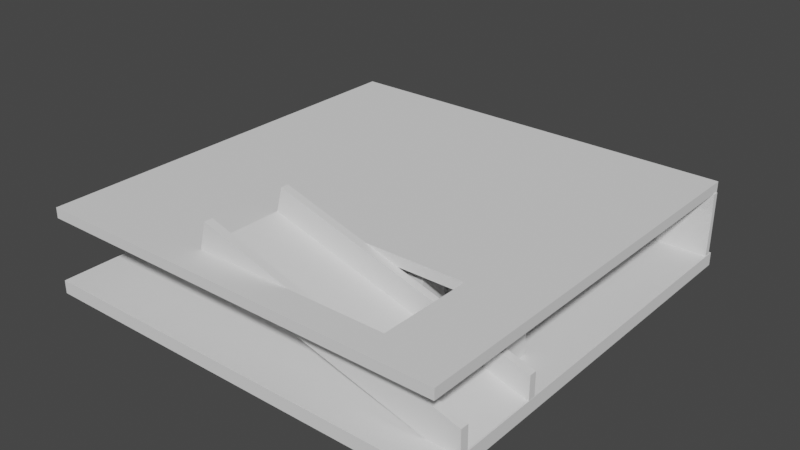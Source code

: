 # Source: Level1.blend  (saved by Blender 3.0.42; exported with 4.5.12 LTS)
import bpy
from mathutils import Matrix  # noqa: F401  (used for matrix-valued properties, if any)

bpy.ops.wm.read_factory_settings(use_empty=True)
scene = bpy.context.scene
scene.name = 'Scene'

# ---- collections
col_room = bpy.data.collections.new('Room'); scene.collection.children.link(col_room)

# ---- materials (node trees are filled in below, after node groups)
mat_material = bpy.data.materials.new('Material')
mat_material.alpha_threshold = 0.0
mat_material.use_transparent_shadow = False
mat_material.line_color = (0.0, 0.0, 0.0, 1.0)
mat_material_002 = bpy.data.materials.new('Material.002')
mat_material_002.alpha_threshold = 0.0
mat_material_002.use_transparent_shadow = False
mat_material_002.line_color = (0.0, 0.0, 0.0, 1.0)
mat_material_004 = bpy.data.materials.new('Material.004')
mat_material_004.alpha_threshold = 0.0
mat_material_004.use_transparent_shadow = False
mat_material_004.line_color = (0.0, 0.0, 0.0, 1.0)
mat_material_005 = bpy.data.materials.new('Material.005')
mat_material_005.alpha_threshold = 0.0
mat_material_005.use_transparent_shadow = False
mat_material_005.line_color = (0.0, 0.0, 0.0, 1.0)
mat_material_006 = bpy.data.materials.new('Material.006')
mat_material_006.alpha_threshold = 0.0
mat_material_006.use_transparent_shadow = False
mat_material_006.line_color = (0.0, 0.0, 0.0, 1.0)
mat_material_007 = bpy.data.materials.new('Material.007')
mat_material_007.alpha_threshold = 0.0
mat_material_007.use_transparent_shadow = False
mat_material_007.line_color = (0.0, 0.0, 0.0, 1.0)

# ---- material node trees
mat_material.use_nodes = True; mat_material.node_tree.nodes.clear()
_N = mat_material.node_tree.nodes; _L = mat_material.node_tree.links
n0 = _N.new('ShaderNodeOutputMaterial'); n0.name = 'Material Output'; n0.location = (300, 300)
n1 = _N.new('ShaderNodeBsdfPrincipled'); n1.name = 'Principled BSDF'; n1.location = (10, 300)
n1.distribution = 'GGX'
n1.subsurface_method = 'BURLEY'
n1.inputs[2].default_value = 0.4
n1.inputs[3].default_value = 1.45
n1.inputs[27].default_value = (0.0, 0.0, 0.0, 1.0)
n1.inputs[28].default_value = 1.0
_L.new(n1.outputs[0], n0.inputs[0])
n0.is_active_output = True
mat_material_002.use_nodes = True; mat_material_002.node_tree.nodes.clear()
_N = mat_material_002.node_tree.nodes; _L = mat_material_002.node_tree.links
n0 = _N.new('ShaderNodeOutputMaterial'); n0.name = 'Material Output'; n0.location = (300, 300)
n1 = _N.new('ShaderNodeBsdfPrincipled'); n1.name = 'Principled BSDF'; n1.location = (10, 300)
n1.distribution = 'GGX'
n1.subsurface_method = 'BURLEY'
n1.inputs[2].default_value = 0.4
n1.inputs[3].default_value = 1.45
n1.inputs[27].default_value = (0.0, 0.0, 0.0, 1.0)
n1.inputs[28].default_value = 1.0
_L.new(n1.outputs[0], n0.inputs[0])
n0.is_active_output = True
mat_material_004.use_nodes = True; mat_material_004.node_tree.nodes.clear()
_N = mat_material_004.node_tree.nodes; _L = mat_material_004.node_tree.links
n0 = _N.new('ShaderNodeOutputMaterial'); n0.name = 'Material Output'; n0.location = (300, 300)
n1 = _N.new('ShaderNodeBsdfPrincipled'); n1.name = 'Principled BSDF'; n1.location = (10, 300)
n1.distribution = 'GGX'
n1.subsurface_method = 'BURLEY'
n1.inputs[2].default_value = 0.4
n1.inputs[3].default_value = 1.45
n1.inputs[27].default_value = (0.0, 0.0, 0.0, 1.0)
n1.inputs[28].default_value = 1.0
_L.new(n1.outputs[0], n0.inputs[0])
n0.is_active_output = True
mat_material_005.use_nodes = True; mat_material_005.node_tree.nodes.clear()
_N = mat_material_005.node_tree.nodes; _L = mat_material_005.node_tree.links
n0 = _N.new('ShaderNodeOutputMaterial'); n0.name = 'Material Output'; n0.location = (300, 300)
n1 = _N.new('ShaderNodeBsdfPrincipled'); n1.name = 'Principled BSDF'; n1.location = (10, 300)
n1.distribution = 'GGX'
n1.subsurface_method = 'BURLEY'
n1.inputs[2].default_value = 0.4
n1.inputs[3].default_value = 1.45
n1.inputs[27].default_value = (0.0, 0.0, 0.0, 1.0)
n1.inputs[28].default_value = 1.0
_L.new(n1.outputs[0], n0.inputs[0])
n0.is_active_output = True
mat_material_006.use_nodes = True; mat_material_006.node_tree.nodes.clear()
_N = mat_material_006.node_tree.nodes; _L = mat_material_006.node_tree.links
n0 = _N.new('ShaderNodeOutputMaterial'); n0.name = 'Material Output'; n0.location = (300, 300)
n1 = _N.new('ShaderNodeBsdfPrincipled'); n1.name = 'Principled BSDF'; n1.location = (10, 300)
n1.distribution = 'GGX'
n1.subsurface_method = 'BURLEY'
n1.inputs[2].default_value = 0.4
n1.inputs[3].default_value = 1.45
n1.inputs[27].default_value = (0.0, 0.0, 0.0, 1.0)
n1.inputs[28].default_value = 1.0
_L.new(n1.outputs[0], n0.inputs[0])
n0.is_active_output = True
mat_material_007.use_nodes = True; mat_material_007.node_tree.nodes.clear()
_N = mat_material_007.node_tree.nodes; _L = mat_material_007.node_tree.links
n0 = _N.new('ShaderNodeOutputMaterial'); n0.name = 'Material Output'; n0.location = (300, 300)
n1 = _N.new('ShaderNodeBsdfPrincipled'); n1.name = 'Principled BSDF'; n1.location = (10, 300)
n1.distribution = 'GGX'
n1.subsurface_method = 'BURLEY'
n1.inputs[2].default_value = 0.4
n1.inputs[3].default_value = 1.45
n1.inputs[27].default_value = (0.0, 0.0, 0.0, 1.0)
n1.inputs[28].default_value = 1.0
_L.new(n1.outputs[0], n0.inputs[0])
n0.is_active_output = True

# ---- world
world_world = bpy.data.worlds.new('World'); scene.world = world_world
world_world.use_nodes = True; world_world.node_tree.nodes.clear()
_N = world_world.node_tree.nodes; _L = world_world.node_tree.links
n0 = _N.new('ShaderNodeOutputWorld'); n0.name = 'World Output'; n0.location = (300, 300)
n1 = _N.new('ShaderNodeBackground'); n1.name = 'Background'; n1.location = (10, 300)
n1.inputs[0].default_value = (0.05088, 0.05088, 0.05088, 1.0)
_L.new(n1.outputs[0], n0.inputs[0])
n0.is_active_output = True
world_world.color = (0.05088, 0.05088, 0.05088)
world_world.use_sun_shadow = False
world_world.sun_shadow_jitter_overblur = 0.0

# ---- meshes
me_cube_009 = bpy.data.meshes.new('Cube.009')
me_cube_009.from_pydata([(-40.94, 12.09, -0.3304), (-41.06, 12.09, 11.31), (-40.94, 14.47, -0.3304), (-41.06, 14.47, 11.31), (43.17, 12.09, -7.17), (41.29, 12.09, 2.535), (43.17, 14.47, -7.171), (41.28, 14.47, 2.535), (-41.66, 12.09, 3.474), (-41.66, 14.47, 3.474), (42.67, 14.47, -4.638), (42.68, 12.09, -4.637), (-40.94, -14.34, -0.3304), (43.19, -14.34, -7.166), (-41.66, -14.34, 3.474), (42.7, -14.34, -4.633), (42.7, -11.75, -4.633), (43.19, -11.75, -7.166), (-41.66, -11.75, 3.474), (-40.94, -11.75, -0.3304), (-41.04, -14.34, 11.6), (41.26, -14.34, 2.81), (41.26, -11.75, 2.81), (-41.04, -11.75, 11.6)], [], [(8, 1, 3, 9), (9, 3, 7, 10), (10, 7, 5, 11), (11, 5, 1, 8), (2, 6, 4, 0), (7, 3, 1, 5), (17, 16, 15, 13), (6, 10, 11, 4), (2, 9, 10, 6), (0, 8, 9, 2), (13, 15, 14, 12), (18, 14, 20, 23), (18, 19, 12, 14), (19, 17, 13, 12), (0, 4, 17, 19), (8, 0, 19, 18), (11, 8, 18, 16), (4, 11, 16, 17), (22, 23, 20, 21), (15, 16, 22, 21), (14, 15, 21, 20), (16, 18, 23, 22)])
_uv = me_cube_009.uv_layers.new(name='UVMap')
_uv.uv.foreach_set('vector', [0.919, 0.02187, 0.8478, 0.02187, 0.8478, 0.0, 0.919, 0.0, 0.6641, 0.7836, 0.592, 0.784, 0.611, 0.02443, 0.6756, 0.006374, 0.9148, 0.5287, 0.8477, 0.5287, 0.8477, 0.5068, 0.9148, 0.5068, 0.8452, 0.7788, 0.7809, 0.7598, 0.7731, 0.0, 0.8452, 0.001423, 0.0, 0.7744, 0.0, 0.0002365, 0.02187, 0.0002174, 0.02187, 0.7744, 1.0, 1.907e-05, 1.0, 0.7598, 0.9781, 0.7598, 0.9781, 0.0, 0.9385, 0.2881, 0.9148, 0.2881, 0.9148, 0.2643, 0.9385, 0.2643, 0.9385, 0.5287, 0.9148, 0.5287, 0.9148, 0.5068, 0.9385, 0.5068, 0.6984, 0.7742, 0.6641, 0.7836, 0.6756, 0.006374, 0.6984, 0.0, 0.9544, 0.02187, 0.919, 0.02187, 0.919, 0.0, 0.9544, 0.0, 0.592, 0.7842, 0.5692, 0.7779, 0.5578, 0.0003796, 0.592, 0.009804, 0.919, 0.2406, 0.919, 0.2643, 0.8452, 0.2643, 0.8452, 0.2406, 0.919, 0.2406, 0.9544, 0.2406, 0.9544, 0.2643, 0.919, 0.2643, 0.2406, 0.7744, 0.2406, 2.289e-05, 0.2643, 0.0, 0.2643, 0.7744, 0.02187, 0.7744, 0.02187, 0.0002174, 0.2406, 2.289e-05, 0.2406, 0.7744, 0.919, 0.02187, 0.9544, 0.02187, 0.9544, 0.2406, 0.919, 0.2406, 0.2643, 0.7773, 0.2643, 0.0, 0.483, 0.0, 0.483, 0.7775, 0.9385, 0.5068, 0.9148, 0.5068, 0.9148, 0.2881, 0.9385, 0.2881, 0.9544, 0.7594, 0.9544, 0.0, 0.9781, 0.0, 0.9781, 0.7594, 0.9148, 0.2643, 0.9148, 0.2881, 0.8452, 0.2881, 0.8452, 0.2643, 0.5578, 0.0003796, 0.5692, 0.7779, 0.5022, 0.7591, 0.483, 0.0, 0.7731, 0.0, 0.7731, 0.7775, 0.6984, 0.779, 0.7064, 0.01971])
me_cube_009.use_remesh_fix_poles = True
me_cube_009.use_remesh_preserve_attributes = False
me_cube_009.update()
me_cube_013 = bpy.data.meshes.new('Cube.013')
me_cube_013.from_pydata([(-0.9555, -1.055, -1.009), (-1.017, -1.055, 0.9908), (-0.9555, 0.9453, -1.009), (-1.017, 0.9453, 0.9908), (0.9825, -1.055, -1.009), (0.9825, -1.055, 0.9908), (0.9825, 0.9453, -1.009), (0.9825, 0.9453, 0.9908), (-0.9865, -0.6179, 0.4277), (-0.9865, 0.9453, 0.4277), (0.9825, 0.9453, 0.4277), (0.9825, -0.6179, 0.4277)], [], [(8, 1, 3, 9), (9, 3, 7, 10), (10, 7, 5, 11), (11, 5, 1, 8), (2, 6, 4, 0), (7, 3, 1, 5), (4, 11, 8, 0), (6, 10, 11, 4), (2, 9, 10, 6), (0, 8, 9, 2)])
_uv = me_cube_013.uv_layers.new(name='UVMap')
_uv.uv.foreach_set('vector', [0.2632, 0.242, 0.3368, 0.3369, 0.0, 0.3369, 0.0, 0.242, 0.2419, 0.3421, 0.3368, 0.3369, 0.3368, 0.6737, 0.2419, 0.6737, 0.6736, 0.2419, 0.6736, 0.3368, 0.3368, 0.3368, 0.4103, 0.2419, 1.0, 0.6736, 0.9264, 0.6736, 0.9264, 0.3368, 1.0, 0.342, 0.6736, 0.0, 0.9999, 0.0, 0.9999, 0.3368, 0.6736, 0.3368, 0.3368, 0.3368, 0.6736, 0.3368, 0.6736, 0.6736, 0.3368, 0.6736, 0.9264, 0.6683, 0.6736, 0.6683, 0.6736, 0.3368, 0.9264, 0.342, 0.6736, 2.98e-08, 0.6736, 0.2419, 0.4103, 0.2419, 0.3368, 0.0, 1.49e-08, 0.3474, 0.2419, 0.3421, 0.2419, 0.6737, 0.0, 0.6737, 0.3368, 2.98e-08, 0.2632, 0.242, 0.0, 0.242, 0.0, 0.0])
me_cube_013.use_remesh_fix_poles = True
me_cube_013.use_remesh_preserve_attributes = False
me_cube_013.update()
me_cube_014 = bpy.data.meshes.new('Cube.014')
me_cube_014.from_pydata([(-0.971, -1.004, -0.9872), (-0.971, -1.004, 1.013), (-0.971, 0.9963, -0.9872), (-0.971, 0.9963, 1.013), (1.029, -1.004, -0.9872), (0.905, -1.004, 1.013), (1.029, 0.9963, -0.9872), (0.905, 0.9963, 1.013), (-0.971, -0.5668, -0.2056), (-0.971, 0.5595, 0.4933), (0.967, 0.5595, 0.4933), (0.967, -0.5668, -0.2056)], [], [(8, 1, 3, 9), (9, 3, 7, 10), (10, 7, 5, 11), (11, 5, 1, 8), (2, 6, 4, 0), (7, 3, 1, 5), (4, 11, 8, 0), (6, 10, 11, 4), (2, 9, 10, 6), (0, 8, 9, 2)])
_uv = me_cube_014.uv_layers.new(name='UVMap')
_uv.uv.foreach_set('vector', [0.6, 0.4684, 0.6736, 0.6736, 0.3368, 0.6736, 0.4103, 0.5861, 0.4103, 1.0, 0.3368, 1.0, 0.3368, 0.6841, 0.4103, 0.6736, 0.2633, 0.2495, 0.3368, 0.3375, 0.0, 0.3375, 0.07353, 0.132, 0.09907, 0.3479, 0.3171, 0.3583, 0.3171, 0.6743, 0.09907, 0.6743, 0.3368, 0.0, 0.6736, 0.0, 0.6736, 0.3368, 0.3368, 0.3368, 0.6736, 0.0, 0.9895, 0.0, 0.9895, 0.3368, 0.6736, 0.3368, 0.0, 0.3375, 0.09907, 0.3479, 0.09907, 0.6743, 0.0, 0.6743, 0.3368, 5.202e-06, 0.2633, 0.2495, 0.07353, 0.132, 0.0, 0.0, 0.9335, 0.6736, 0.6736, 0.6736, 0.6736, 0.3473, 0.9335, 0.3368, 0.6736, 0.3368, 0.6, 0.4684, 0.4103, 0.5861, 0.3368, 0.3368])
me_cube_014.use_remesh_fix_poles = True
me_cube_014.use_remesh_preserve_attributes = False
me_cube_014.update()
me_cube_048 = bpy.data.meshes.new('Cube.048')
me_cube_048.from_pydata([(2.982, 3.902, 14.57), (2.982, 3.902, -14.57), (2.982, -3.902, 14.57), (2.982, -3.902, -14.57), (-2.982, 3.902, 14.57), (-2.982, 3.902, -14.57), (-2.982, -3.902, 14.57), (-2.982, -3.902, -14.57)], [], [(3, 2, 6, 7), (5, 4, 0, 1), (0, 4, 6, 2), (5, 1, 3, 7), (7, 6, 4, 5), (1, 0, 2, 3)])
_uv = me_cube_048.uv_layers.new(name='UVMap')
_uv.uv.foreach_set('vector', [0.375, 0.0, 0.625, 0.0, 0.625, 0.25, 0.375, 0.25, 0.375, 0.25, 0.625, 0.25, 0.625, 0.5, 0.375, 0.5, 0.375, 0.5, 0.625, 0.5, 0.625, 0.75, 0.375, 0.75, 0.375, 0.75, 0.625, 0.75, 0.625, 1.0, 0.375, 1.0, 0.125, 0.5, 0.375, 0.5, 0.375, 0.75, 0.125, 0.75, 0.625, 0.5, 0.875, 0.5, 0.875, 0.75, 0.625, 0.75])
me_cube_048.materials.append(mat_material)
me_cube_048.use_remesh_preserve_volume = False
me_cube_048.use_remesh_preserve_attributes = False
me_cube_048.use_mirror_vertex_groups = False
me_cube_048.update()
me_cube_050 = bpy.data.meshes.new('Cube.050')
me_cube_050.from_pydata([(1.005, 1.0, -1.044), (1.005, 1.0, 1.049), (1.005, -1.0, -1.047), (1.005, -1.0, 1.046), (-1.005, 1.0, -1.044), (-1.005, 1.0, 1.049), (-1.005, -1.0, -1.047), (-1.005, -1.0, 1.046), (-1.005, -0.01781, 1.046), (1.005, -0.01781, -1.047), (-1.005, -0.01781, -1.047), (1.005, -0.01781, 1.046), (-7.164e-09, -1.0, -1.047), (-7.164e-09, -1.0, 1.046), (-7.164e-09, 1.0, -1.044), (-7.164e-09, 1.0, 1.049), (-7.164e-09, -0.01781, -1.047), (-7.164e-09, -0.01781, 1.046)], [], [(8, 5, 4, 10), (15, 1, 0, 14), (17, 13, 3, 11), (13, 7, 6, 12), (11, 3, 2, 9), (16, 12, 6, 10), (14, 16, 10, 4), (1, 11, 9, 0), (15, 17, 11, 1), (7, 8, 10, 6), (5, 8, 17, 15), (0, 9, 16, 14), (9, 2, 12, 16), (3, 13, 12, 2), (8, 7, 13, 17), (5, 15, 14, 4)])
_uv = me_cube_050.uv_layers.new(name='UVMap')
_uv.uv.foreach_set('vector', [0.4957, 0.3483, 0.6648, 0.3477, 0.6648, 0.6954, 0.4957, 0.696, 0.1669, 0.3477, 0.0, 0.3477, 0.0, 0.0, 0.1669, 0.0, 0.8368, 0.1669, 1.0, 0.1669, 1.0, 0.3338, 0.8368, 0.3338, 0.5007, 0.3477, 0.3338, 0.3477, 0.3338, 0.0, 0.5007, 0.0, 0.1632, 0.6954, 0.0, 0.6954, 5.96e-08, 0.3477, 0.1632, 0.3477, 0.834, 0.5146, 0.9972, 0.5146, 0.9972, 0.6815, 0.834, 0.6815, 0.6648, 0.5146, 0.834, 0.5146, 0.834, 0.6815, 0.6648, 0.6815, 0.3324, 0.696, 0.1632, 0.6954, 0.1632, 0.3477, 0.3324, 0.3483, 0.6676, 0.1669, 0.8368, 0.1669, 0.8368, 0.3338, 0.6676, 0.3338, 0.3324, 0.3483, 0.4957, 0.3483, 0.4957, 0.696, 0.3324, 0.696, 0.6676, 0.0, 0.8368, 0.0, 0.8368, 0.1669, 0.6676, 0.1669, 0.6648, 0.3477, 0.834, 0.3477, 0.834, 0.5146, 0.6648, 0.5146, 0.834, 0.3477, 0.9972, 0.3477, 0.9972, 0.5146, 0.834, 0.5146, 0.6676, 0.3477, 0.5007, 0.3477, 0.5007, 0.0, 0.6676, 0.0, 0.8368, 0.0, 1.0, 0.0, 1.0, 0.1669, 0.8368, 0.1669, 0.3338, 0.3477, 0.1669, 0.3477, 0.1669, 0.0, 0.3338, 0.0])
me_cube_050.use_remesh_fix_poles = True
me_cube_050.use_remesh_preserve_attributes = False
me_cube_050.update()
me_cube_006 = bpy.data.meshes.new('Cube.006')
me_cube_006.from_pydata([(4.581, 5.997, 15.02), (4.581, 5.997, -15.02), (4.581, -5.997, 15.02), (4.581, -5.997, -15.02), (-4.581, 5.997, 15.02), (-4.581, 5.997, -15.02), (-4.581, -5.997, 15.02), (-4.581, -5.997, -15.02)], [], [(0, 4, 6, 2), (3, 2, 6, 7), (7, 6, 4, 5), (5, 1, 3, 7), (1, 0, 2, 3), (5, 4, 0, 1)])
_uv = me_cube_006.uv_layers.new(name='UVMap')
_uv.uv.foreach_set('vector', [0.2165, 0.7101, 0.4331, 0.7101, 0.4331, 0.9936, 0.2165, 0.9936, 0.7835, 0.0, 0.7835, 0.7102, 0.5669, 0.7102, 0.5669, 0.0, 0.2835, 0.0, 0.2835, 0.7102, 0.0, 0.7102, 0.0, 0.0, 0.0, 0.7101, 0.2165, 0.7101, 0.2165, 0.9936, 0.0, 0.9936, 0.5669, 0.0, 0.5669, 0.7102, 0.2835, 0.7102, 0.2835, 0.0, 1.0, 0.0, 1.0, 0.7102, 0.7835, 0.7102, 0.7835, 0.0])
me_cube_006.materials.append(mat_material_002)
me_cube_006.use_remesh_preserve_volume = False
me_cube_006.use_remesh_preserve_attributes = False
me_cube_006.use_mirror_vertex_groups = False
me_cube_006.update()
me_cube_005 = bpy.data.meshes.new('Cube.005')
me_cube_005.from_pydata([(4.581, 5.997, 15.02), (4.581, 5.997, -15.02), (4.581, -5.997, 15.02), (4.581, -5.997, -15.02), (-4.581, 5.997, 15.02), (-4.581, 5.997, -15.02), (-4.581, -5.997, 15.02), (-4.581, -5.997, -15.02)], [], [(0, 4, 6, 2), (3, 2, 6, 7), (7, 6, 4, 5), (5, 1, 3, 7), (1, 0, 2, 3), (5, 4, 0, 1)])
_uv = me_cube_005.uv_layers.new(name='UVMap')
_uv.uv.foreach_set('vector', [0.2165, 0.7101, 0.4331, 0.7101, 0.4331, 0.9936, 0.2165, 0.9936, 0.7835, 0.0, 0.7835, 0.7102, 0.5669, 0.7102, 0.5669, 0.0, 0.2835, 0.0, 0.2835, 0.7102, 0.0, 0.7102, 0.0, 0.0, 0.0, 0.7101, 0.2165, 0.7101, 0.2165, 0.9936, 0.0, 0.9936, 0.5669, 0.0, 0.5669, 0.7102, 0.2835, 0.7102, 0.2835, 0.0, 1.0, 0.0, 1.0, 0.7102, 0.7835, 0.7102, 0.7835, 0.0])
me_cube_005.materials.append(mat_material_002)
me_cube_005.use_remesh_preserve_volume = False
me_cube_005.use_remesh_preserve_attributes = False
me_cube_005.use_mirror_vertex_groups = False
me_cube_005.update()
me_cube_004 = bpy.data.meshes.new('Cube.004')
me_cube_004.from_pydata([], [], [])
_uv = me_cube_004.uv_layers.new(name='UVMap')
_uv.uv.foreach_set('vector', [])
me_cube_004.use_remesh_fix_poles = True
me_cube_004.use_remesh_preserve_attributes = False
me_cube_004.use_mirror_x = True
me_cube_004.update()
me_cube = bpy.data.meshes.new('Cube')
me_cube.from_pydata([(-5.004, -1.0, -0.09951), (-5.004, -1.0, 0.2005), (-5.004, 0.9996, -0.09951), (-5.004, 0.9996, 0.2005), (4.996, -1.0, -0.09951), (4.996, -1.0, 0.2005), (4.996, 0.9996, -0.09951), (4.996, 0.9996, 0.2005), (-4.504, 0.9996, -0.09951), (-4.504, 0.9996, 0.2005), (-4.504, -1.0, -0.09951), (-4.504, -1.0, 0.2005), (4.521, 0.9996, 0.2005), (4.521, -1.0, -0.09951), (4.521, 0.9996, -0.09951), (4.521, -1.0, 0.2005), (-4.848, -0.3967, 0.07397), (-4.848, -0.3967, -0.726), (-4.848, -0.9267, 0.07397), (-4.848, -0.9267, -0.726), (-4.996, -0.3967, 0.07324), (-4.996, -0.3967, -0.7268), (-4.996, -0.9267, 0.07324), (-4.996, -0.9267, -0.7268), (-4.848, 0.3235, 0.07467), (-4.848, 0.3235, -0.7253), (-4.848, -0.3291, 0.07467), (-4.848, -0.3291, -0.7253), (-4.996, 0.3235, 0.07394), (-4.996, 0.3235, -0.7261), (-4.996, -0.3291, 0.07394), (-4.996, -0.3291, -0.7261), (-4.848, 0.9372, 0.07467), (-4.848, 0.9372, -0.7253), (-4.848, 0.4072, 0.07467), (-4.848, 0.4072, -0.7253), (-4.996, 0.9372, 0.07394), (-4.996, 0.9372, -0.7261), (-4.996, 0.4072, 0.07394), (-4.996, 0.4072, -0.7261), (4.985, -0.3967, -0.7251), (4.985, -0.3967, 0.07494), (4.985, -0.9267, 0.07494), (4.985, -0.9267, -0.7251), (4.837, -0.3967, 0.07421), (4.837, -0.3967, -0.7258), (4.837, -0.9267, 0.07421), (4.837, -0.9267, -0.7258), (4.985, 0.3235, 0.07565), (4.985, 0.3235, -0.7244), (4.985, -0.3291, 0.07565), (4.985, -0.3291, -0.7244), (4.837, 0.3235, 0.07491), (4.837, 0.3235, -0.7251), (4.837, -0.3291, 0.07491), (4.837, -0.3291, -0.7251), (4.985, 0.9372, 0.07565), (4.985, 0.9372, -0.7244), (4.985, 0.4072, 0.07565), (4.985, 0.4072, -0.7244), (4.837, 0.9372, 0.07491), (4.837, 0.9372, -0.7251), (4.837, 0.4072, 0.07491), (4.837, 0.4072, -0.7251)], [], [(0, 1, 3, 2), (14, 12, 7, 6), (6, 7, 5, 4), (10, 11, 1, 0), (29, 25, 27, 31), (9, 3, 1, 11), (12, 9, 11, 15), (21, 17, 19, 23), (13, 15, 11, 10), (2, 3, 9, 8), (4, 5, 15, 13), (7, 12, 15, 5), (8, 14, 13, 10), (8, 9, 12, 14), (27, 26, 30, 31), (25, 24, 26, 27), (24, 28, 30, 26), (16, 20, 22, 18), (19, 18, 22, 23), (17, 16, 18, 19), (23, 22, 20, 21), (21, 20, 16, 17), (31, 30, 28, 29), (29, 28, 24, 25), (37, 33, 35, 39), (35, 34, 38, 39), (33, 32, 34, 35), (32, 36, 38, 34), (39, 38, 36, 37), (37, 36, 32, 33), (61, 60, 56, 57), (63, 62, 60, 61), (56, 60, 62, 58), (57, 56, 58, 59), (59, 58, 62, 63), (61, 57, 59, 63), (53, 52, 48, 49), (55, 54, 52, 53), (45, 44, 41, 40), (47, 46, 44, 45), (40, 41, 42, 43), (43, 42, 46, 47), (41, 44, 46, 42), (48, 52, 54, 50), (49, 48, 50, 51), (51, 50, 54, 55), (45, 40, 43, 47), (53, 49, 51, 55)])
_uv = me_cube.uv_layers.new(name='UVMap')
_uv.uv.foreach_set('vector', [0.375, 0.0, 0.625, 0.0, 0.625, 0.25, 0.375, 0.25, 0.375, 0.4881, 0.625, 0.4881, 0.625, 0.5, 0.375, 0.5, 0.375, 0.5, 0.625, 0.5, 0.625, 0.75, 0.375, 0.75, 0.375, 0.9875, 0.625, 0.9875, 0.625, 1.0, 0.375, 1.0, 0.375, 0.0, 0.625, 0.0, 0.625, 0.25, 0.375, 0.25, 0.8625, 0.5, 0.875, 0.5, 0.875, 0.75, 0.8625, 0.75, 0.6369, 0.5, 0.8625, 0.5, 0.8625, 0.75, 0.6369, 0.75, 0.375, 0.0, 0.625, 0.0, 0.625, 0.25, 0.375, 0.25, 0.375, 0.7619, 0.625, 0.7619, 0.625, 0.9875, 0.375, 0.9875, 0.375, 0.25, 0.625, 0.25, 0.625, 0.2625, 0.375, 0.2625, 0.375, 0.75, 0.625, 0.75, 0.625, 0.7619, 0.375, 0.7619, 0.625, 0.5, 0.6369, 0.5, 0.6369, 0.75, 0.625, 0.75, 0.1375, 0.5, 0.3631, 0.5, 0.3631, 0.75, 0.1375, 0.75, 0.375, 0.2625, 0.625, 0.2625, 0.625, 0.4881, 0.375, 0.4881, 0.375, 0.5, 0.625, 0.5, 0.625, 0.75, 0.375, 0.75, 0.375, 0.75, 0.625, 0.75, 0.625, 1.0, 0.375, 1.0, 0.375, 0.25, 0.625, 0.25, 0.625, 0.5, 0.375, 0.5, 0.375, 0.25, 0.625, 0.25, 0.625, 0.5, 0.375, 0.5, 0.375, 0.5, 0.625, 0.5, 0.625, 0.75, 0.375, 0.75, 0.375, 0.75, 0.625, 0.75, 0.625, 1.0, 0.375, 1.0, 0.125, 0.5, 0.375, 0.5, 0.375, 0.75, 0.125, 0.75, 0.625, 0.5, 0.875, 0.5, 0.875, 0.75, 0.625, 0.75, 0.125, 0.5, 0.375, 0.5, 0.375, 0.75, 0.125, 0.75, 0.625, 0.5, 0.875, 0.5, 0.875, 0.75, 0.625, 0.75, 0.375, 0.0, 0.625, 0.0, 0.625, 0.25, 0.375, 0.25, 0.375, 0.5, 0.625, 0.5, 0.625, 0.75, 0.375, 0.75, 0.375, 0.75, 0.625, 0.75, 0.625, 1.0, 0.375, 1.0, 0.375, 0.25, 0.625, 0.25, 0.625, 0.5, 0.375, 0.5, 0.125, 0.5, 0.375, 0.5, 0.375, 0.75, 0.125, 0.75, 0.625, 0.5, 0.875, 0.5, 0.875, 0.75, 0.625, 0.75, 0.625, 0.5, 0.875, 0.5, 0.875, 0.75, 0.625, 0.75, 0.125, 0.5, 0.375, 0.5, 0.375, 0.75, 0.125, 0.75, 0.375, 0.25, 0.625, 0.25, 0.625, 0.5, 0.375, 0.5, 0.375, 0.75, 0.625, 0.75, 0.625, 1.0, 0.375, 1.0, 0.375, 0.5, 0.625, 0.5, 0.625, 0.75, 0.375, 0.75, 0.375, 0.0, 0.625, 0.0, 0.625, 0.25, 0.375, 0.25, 0.625, 0.5, 0.875, 0.5, 0.875, 0.75, 0.625, 0.75, 0.125, 0.5, 0.375, 0.5, 0.375, 0.75, 0.125, 0.75, 0.625, 0.5, 0.875, 0.5, 0.875, 0.75, 0.625, 0.75, 0.125, 0.5, 0.375, 0.5, 0.375, 0.75, 0.125, 0.75, 0.375, 0.75, 0.625, 0.75, 0.625, 1.0, 0.375, 1.0, 0.375, 0.5, 0.625, 0.5, 0.625, 0.75, 0.375, 0.75, 0.375, 0.25, 0.625, 0.25, 0.625, 0.5, 0.375, 0.5, 0.375, 0.25, 0.625, 0.25, 0.625, 0.5, 0.375, 0.5, 0.375, 0.75, 0.625, 0.75, 0.625, 1.0, 0.375, 1.0, 0.375, 0.5, 0.625, 0.5, 0.625, 0.75, 0.375, 0.75, 0.375, 0.0, 0.625, 0.0, 0.625, 0.25, 0.375, 0.25, 0.375, 0.0, 0.625, 0.0, 0.625, 0.25, 0.375, 0.25])
me_cube.use_remesh_fix_poles = True
me_cube.use_remesh_preserve_attributes = False
me_cube.update()
me_cube_033 = bpy.data.meshes.new('Cube.033')
me_cube_033.from_pydata([(2.982, 3.902, 14.57), (2.982, 3.902, -14.57), (2.982, -3.902, 14.57), (2.982, -3.902, -14.57), (-2.982, 3.902, 14.57), (-2.982, 3.902, -14.57), (-2.982, -3.902, 14.57), (-2.982, -3.902, -14.57)], [], [(3, 2, 6, 7), (5, 4, 0, 1), (0, 4, 6, 2), (5, 1, 3, 7), (7, 6, 4, 5), (1, 0, 2, 3)])
_uv = me_cube_033.uv_layers.new(name='UVMap')
_uv.uv.foreach_set('vector', [0.375, 0.0, 0.625, 0.0, 0.625, 0.25, 0.375, 0.25, 0.375, 0.25, 0.625, 0.25, 0.625, 0.5, 0.375, 0.5, 0.375, 0.5, 0.625, 0.5, 0.625, 0.75, 0.375, 0.75, 0.375, 0.75, 0.625, 0.75, 0.625, 1.0, 0.375, 1.0, 0.125, 0.5, 0.375, 0.5, 0.375, 0.75, 0.125, 0.75, 0.625, 0.5, 0.875, 0.5, 0.875, 0.75, 0.625, 0.75])
me_cube_033.materials.append(mat_material_004)
me_cube_033.use_remesh_preserve_volume = False
me_cube_033.use_remesh_preserve_attributes = False
me_cube_033.use_mirror_vertex_groups = False
me_cube_033.update()
me_cube_034 = bpy.data.meshes.new('Cube.034')
me_cube_034.from_pydata([(2.982, 3.902, 14.57), (2.982, 3.902, -14.57), (2.982, -3.902, 14.57), (2.982, -3.902, -14.57), (-2.982, 3.902, 14.57), (-2.982, 3.902, -14.57), (-2.982, -3.902, 14.57), (-2.982, -3.902, -14.57)], [], [(3, 2, 6, 7), (5, 4, 0, 1), (0, 4, 6, 2), (5, 1, 3, 7), (7, 6, 4, 5), (1, 0, 2, 3)])
_uv = me_cube_034.uv_layers.new(name='UVMap')
_uv.uv.foreach_set('vector', [0.375, 0.0, 0.625, 0.0, 0.625, 0.25, 0.375, 0.25, 0.375, 0.25, 0.625, 0.25, 0.625, 0.5, 0.375, 0.5, 0.375, 0.5, 0.625, 0.5, 0.625, 0.75, 0.375, 0.75, 0.375, 0.75, 0.625, 0.75, 0.625, 1.0, 0.375, 1.0, 0.125, 0.5, 0.375, 0.5, 0.375, 0.75, 0.125, 0.75, 0.625, 0.5, 0.875, 0.5, 0.875, 0.75, 0.625, 0.75])
me_cube_034.materials.append(mat_material_005)
me_cube_034.use_remesh_preserve_volume = False
me_cube_034.use_remesh_preserve_attributes = False
me_cube_034.use_mirror_vertex_groups = False
me_cube_034.update()
me_cube_035 = bpy.data.meshes.new('Cube.035')
me_cube_035.from_pydata([(2.982, 3.902, 14.57), (2.982, 3.902, -14.57), (2.982, -3.902, 14.57), (2.982, -3.902, -14.57), (-2.982, 3.902, 14.57), (-2.982, 3.902, -14.57), (-2.982, -3.902, 14.57), (-2.982, -3.902, -14.57)], [], [(3, 2, 6, 7), (5, 4, 0, 1), (0, 4, 6, 2), (5, 1, 3, 7), (7, 6, 4, 5), (1, 0, 2, 3)])
_uv = me_cube_035.uv_layers.new(name='UVMap')
_uv.uv.foreach_set('vector', [0.375, 0.0, 0.625, 0.0, 0.625, 0.25, 0.375, 0.25, 0.375, 0.25, 0.625, 0.25, 0.625, 0.5, 0.375, 0.5, 0.375, 0.5, 0.625, 0.5, 0.625, 0.75, 0.375, 0.75, 0.375, 0.75, 0.625, 0.75, 0.625, 1.0, 0.375, 1.0, 0.125, 0.5, 0.375, 0.5, 0.375, 0.75, 0.125, 0.75, 0.625, 0.5, 0.875, 0.5, 0.875, 0.75, 0.625, 0.75])
me_cube_035.materials.append(mat_material_006)
me_cube_035.use_remesh_preserve_volume = False
me_cube_035.use_remesh_preserve_attributes = False
me_cube_035.use_mirror_vertex_groups = False
me_cube_035.update()
me_cube_036 = bpy.data.meshes.new('Cube.036')
me_cube_036.from_pydata([(2.982, 3.902, 14.57), (2.982, 3.902, -14.57), (2.982, -3.902, 14.57), (2.982, -3.902, -14.57), (-2.982, 3.902, 14.57), (-2.982, 3.902, -14.57), (-2.982, -3.902, 14.57), (-2.982, -3.902, -14.57)], [], [(3, 2, 6, 7), (5, 4, 0, 1), (0, 4, 6, 2), (5, 1, 3, 7), (7, 6, 4, 5), (1, 0, 2, 3)])
_uv = me_cube_036.uv_layers.new(name='UVMap')
_uv.uv.foreach_set('vector', [0.375, 0.0, 0.625, 0.0, 0.625, 0.25, 0.375, 0.25, 0.375, 0.25, 0.625, 0.25, 0.625, 0.5, 0.375, 0.5, 0.375, 0.5, 0.625, 0.5, 0.625, 0.75, 0.375, 0.75, 0.375, 0.75, 0.625, 0.75, 0.625, 1.0, 0.375, 1.0, 0.125, 0.5, 0.375, 0.5, 0.375, 0.75, 0.125, 0.75, 0.625, 0.5, 0.875, 0.5, 0.875, 0.75, 0.625, 0.75])
me_cube_036.materials.append(mat_material_007)
me_cube_036.use_remesh_preserve_volume = False
me_cube_036.use_remesh_preserve_attributes = False
me_cube_036.use_mirror_vertex_groups = False
me_cube_036.update()
me_cube_037 = bpy.data.meshes.new('Cube.037')
me_cube_037.from_pydata([(4.868, 0.2176, -1.501e-06), (-4.868, 0.2176, -1.501e-06), (4.868, 0.2133, 0.04376), (-4.868, 0.2133, 0.04376), (4.868, 0.2006, 0.08583), (-4.868, 0.2006, 0.08583), (4.868, 0.1798, 0.1246), (-4.868, 0.1798, 0.1246), (4.868, 0.1519, 0.1586), (-4.868, 0.1519, 0.1586), (4.868, 0.1179, 0.1865), (-4.868, 0.1179, 0.1865), (4.868, 0.07917, 0.2072), (-4.868, 0.07917, 0.2072), (4.868, 0.03709, 0.22), (-4.868, 0.03709, 0.22), (4.868, -0.006666, 0.2243), (-4.868, -0.006666, 0.2243), (4.868, -0.05042, 0.22), (-4.868, -0.05042, 0.22), (4.868, -0.0925, 0.2072), (-4.868, -0.0925, 0.2072), (4.868, -0.1313, 0.1865), (-4.868, -0.1313, 0.1865), (4.868, -0.1653, 0.1586), (-4.868, -0.1653, 0.1586), (4.868, -0.1932, 0.1246), (-4.868, -0.1932, 0.1246), (4.868, -0.2139, 0.08583), (-4.868, -0.2139, 0.08583), (4.868, -0.2266, 0.04376), (-4.868, -0.2266, 0.04376), (4.868, -0.231, -1.501e-06), (-4.868, -0.231, -1.501e-06), (4.868, -0.2266, -0.04376), (-4.868, -0.2266, -0.04376), (4.868, -0.2139, -0.08583), (-4.868, -0.2139, -0.08583), (4.868, -0.1932, -0.1246), (-4.868, -0.1932, -0.1246), (4.868, -0.1653, -0.1586), (-4.868, -0.1653, -0.1586), (4.868, -0.1313, -0.1865), (-4.868, -0.1313, -0.1865), (4.868, -0.0925, -0.2072), (-4.868, -0.0925, -0.2072), (4.868, -0.05042, -0.22), (-4.868, -0.05042, -0.22), (4.868, -0.006666, -0.2243), (-4.868, -0.006666, -0.2243), (4.868, 0.03709, -0.22), (-4.868, 0.03709, -0.22), (4.868, 0.07917, -0.2072), (-4.868, 0.07917, -0.2072), (4.868, 0.1179, -0.1865), (-4.868, 0.1179, -0.1865), (4.868, 0.1519, -0.1586), (-4.868, 0.1519, -0.1586), (4.868, 0.1798, -0.1246), (-4.868, 0.1798, -0.1246), (4.868, 0.2006, -0.08583), (-4.868, 0.2006, -0.08583), (4.868, 0.2133, -0.04376), (-4.868, 0.2133, -0.04376), (4.868, -0.4424, -1.501e-06), (-4.868, -0.4424, -1.501e-06), (4.868, -0.4467, 0.04376), (-4.868, -0.4467, 0.04376), (4.868, -0.4594, 0.08583), (-4.868, -0.4594, 0.08583), (4.868, -0.4802, 0.1246), (-4.868, -0.4802, 0.1246), (4.868, -0.5081, 0.1586), (-4.868, -0.5081, 0.1586), (4.868, -0.5421, 0.1865), (-4.868, -0.5421, 0.1865), (4.868, -0.5808, 0.2072), (-4.868, -0.5808, 0.2072), (4.868, -0.6229, 0.22), (-4.868, -0.6229, 0.22), (4.868, -0.6667, 0.2243), (-4.868, -0.6667, 0.2243), (4.868, -0.7104, 0.22), (-4.868, -0.7104, 0.22), (4.868, -0.7525, 0.2072), (-4.868, -0.7525, 0.2072), (4.868, -0.7913, 0.1865), (-4.868, -0.7913, 0.1865), (4.868, -0.8253, 0.1586), (-4.868, -0.8253, 0.1586), (4.868, -0.8532, 0.1246), (-4.868, -0.8532, 0.1246), (4.868, -0.8739, 0.08583), (-4.868, -0.8739, 0.08583), (4.868, -0.8866, 0.04376), (-4.868, -0.8866, 0.04376), (4.868, -0.891, -1.501e-06), (-4.868, -0.891, -1.501e-06), (4.868, -0.8866, -0.04376), (-4.868, -0.8866, -0.04376), (4.868, -0.8739, -0.08583), (-4.868, -0.8739, -0.08583), (4.868, -0.8532, -0.1246), (-4.868, -0.8532, -0.1246), (4.868, -0.8253, -0.1586), (-4.868, -0.8253, -0.1586), (4.868, -0.7913, -0.1865), (-4.868, -0.7913, -0.1865), (4.868, -0.7525, -0.2072), (-4.868, -0.7525, -0.2072), (4.868, -0.7104, -0.22), (-4.868, -0.7104, -0.22), (4.868, -0.6667, -0.2243), (-4.868, -0.6667, -0.2243), (4.868, -0.6229, -0.22), (-4.868, -0.6229, -0.22), (4.868, -0.5808, -0.2072), (-4.868, -0.5808, -0.2072), (4.868, -0.5421, -0.1865), (-4.868, -0.5421, -0.1865), (4.868, -0.5081, -0.1586), (-4.868, -0.5081, -0.1586), (4.868, -0.4802, -0.1246), (-4.868, -0.4802, -0.1246), (4.868, -0.4594, -0.08583), (-4.868, -0.4594, -0.08583), (4.868, -0.4467, -0.04376), (-4.868, -0.4467, -0.04376), (4.868, 0.8976, -1.501e-06), (-4.868, 0.8976, -1.501e-06), (4.868, 0.8933, 0.04376), (-4.868, 0.8933, 0.04376), (4.868, 0.8806, 0.08583), (-4.868, 0.8806, 0.08583), (4.868, 0.8598, 0.1246), (-4.868, 0.8598, 0.1246), (4.868, 0.8319, 0.1586), (-4.868, 0.8319, 0.1586), (4.868, 0.7979, 0.1865), (-4.868, 0.7979, 0.1865), (4.868, 0.7592, 0.2072), (-4.868, 0.7592, 0.2072), (4.868, 0.7171, 0.22), (-4.868, 0.7171, 0.22), (4.868, 0.6733, 0.2243), (-4.868, 0.6733, 0.2243), (4.868, 0.6296, 0.22), (-4.868, 0.6296, 0.22), (4.868, 0.5875, 0.2072), (-4.868, 0.5875, 0.2072), (4.868, 0.5487, 0.1865), (-4.868, 0.5487, 0.1865), (4.868, 0.5147, 0.1586), (-4.868, 0.5147, 0.1586), (4.868, 0.4868, 0.1246), (-4.868, 0.4868, 0.1246), (4.868, 0.4661, 0.08583), (-4.868, 0.4661, 0.08583), (4.868, 0.4534, 0.04376), (-4.868, 0.4534, 0.04376), (4.868, 0.449, -1.501e-06), (-4.868, 0.449, -1.501e-06), (4.868, 0.4534, -0.04376), (-4.868, 0.4534, -0.04376), (4.868, 0.4661, -0.08583), (-4.868, 0.4661, -0.08583), (4.868, 0.4868, -0.1246), (-4.868, 0.4868, -0.1246), (4.868, 0.5147, -0.1586), (-4.868, 0.5147, -0.1586), (4.868, 0.5487, -0.1865), (-4.868, 0.5487, -0.1865), (4.868, 0.5875, -0.2072), (-4.868, 0.5875, -0.2072), (4.868, 0.6296, -0.22), (-4.868, 0.6296, -0.22), (4.868, 0.6733, -0.2243), (-4.868, 0.6733, -0.2243), (4.868, 0.7171, -0.22), (-4.868, 0.7171, -0.22), (4.868, 0.7592, -0.2072), (-4.868, 0.7592, -0.2072), (4.868, 0.7979, -0.1865), (-4.868, 0.7979, -0.1865), (4.868, 0.8319, -0.1586), (-4.868, 0.8319, -0.1586), (4.868, 0.8598, -0.1246), (-4.868, 0.8598, -0.1246), (4.868, 0.8806, -0.08583), (-4.868, 0.8806, -0.08583), (4.868, 0.8933, -0.04376), (-4.868, 0.8933, -0.04376)], [], [(0, 1, 3, 2), (2, 3, 5, 4), (4, 5, 7, 6), (6, 7, 9, 8), (8, 9, 11, 10), (10, 11, 13, 12), (12, 13, 15, 14), (14, 15, 17, 16), (16, 17, 19, 18), (18, 19, 21, 20), (20, 21, 23, 22), (22, 23, 25, 24), (24, 25, 27, 26), (26, 27, 29, 28), (28, 29, 31, 30), (30, 31, 33, 32), (32, 33, 35, 34), (34, 35, 37, 36), (36, 37, 39, 38), (38, 39, 41, 40), (40, 41, 43, 42), (42, 43, 45, 44), (44, 45, 47, 46), (46, 47, 49, 48), (48, 49, 51, 50), (50, 51, 53, 52), (52, 53, 55, 54), (54, 55, 57, 56), (56, 57, 59, 58), (58, 59, 61, 60), (3, 1, 63, 61, 59, 57, 55, 53, 51, 49, 47, 45, 43, 41, 39, 37, 35, 33, 31, 29, 27, 25, 23, 21, 19, 17, 15, 13, 11, 9, 7, 5), (60, 61, 63, 62), (62, 63, 1, 0), (0, 2, 4, 6, 8, 10, 12, 14, 16, 18, 20, 22, 24, 26, 28, 30, 32, 34, 36, 38, 40, 42, 44, 46, 48, 50, 52, 54, 56, 58, 60, 62), (64, 65, 67, 66), (66, 67, 69, 68), (68, 69, 71, 70), (70, 71, 73, 72), (72, 73, 75, 74), (74, 75, 77, 76), (76, 77, 79, 78), (78, 79, 81, 80), (80, 81, 83, 82), (82, 83, 85, 84), (84, 85, 87, 86), (86, 87, 89, 88), (88, 89, 91, 90), (90, 91, 93, 92), (92, 93, 95, 94), (94, 95, 97, 96), (96, 97, 99, 98), (98, 99, 101, 100), (100, 101, 103, 102), (102, 103, 105, 104), (104, 105, 107, 106), (106, 107, 109, 108), (108, 109, 111, 110), (110, 111, 113, 112), (112, 113, 115, 114), (114, 115, 117, 116), (116, 117, 119, 118), (118, 119, 121, 120), (120, 121, 123, 122), (122, 123, 125, 124), (67, 65, 127, 125, 123, 121, 119, 117, 115, 113, 111, 109, 107, 105, 103, 101, 99, 97, 95, 93, 91, 89, 87, 85, 83, 81, 79, 77, 75, 73, 71, 69), (124, 125, 127, 126), (126, 127, 65, 64), (64, 66, 68, 70, 72, 74, 76, 78, 80, 82, 84, 86, 88, 90, 92, 94, 96, 98, 100, 102, 104, 106, 108, 110, 112, 114, 116, 118, 120, 122, 124, 126), (128, 129, 131, 130), (130, 131, 133, 132), (132, 133, 135, 134), (134, 135, 137, 136), (136, 137, 139, 138), (138, 139, 141, 140), (140, 141, 143, 142), (142, 143, 145, 144), (144, 145, 147, 146), (146, 147, 149, 148), (148, 149, 151, 150), (150, 151, 153, 152), (152, 153, 155, 154), (154, 155, 157, 156), (156, 157, 159, 158), (158, 159, 161, 160), (160, 161, 163, 162), (162, 163, 165, 164), (164, 165, 167, 166), (166, 167, 169, 168), (168, 169, 171, 170), (170, 171, 173, 172), (172, 173, 175, 174), (174, 175, 177, 176), (176, 177, 179, 178), (178, 179, 181, 180), (180, 181, 183, 182), (182, 183, 185, 184), (184, 185, 187, 186), (186, 187, 189, 188), (131, 129, 191, 189, 187, 185, 183, 181, 179, 177, 175, 173, 171, 169, 167, 165, 163, 161, 159, 157, 155, 153, 151, 149, 147, 145, 143, 141, 139, 137, 135, 133), (188, 189, 191, 190), (190, 191, 129, 128), (128, 130, 132, 134, 136, 138, 140, 142, 144, 146, 148, 150, 152, 154, 156, 158, 160, 162, 164, 166, 168, 170, 172, 174, 176, 178, 180, 182, 184, 186, 188, 190)])
_uv = me_cube_037.uv_layers.new(name='UVMap')
_uv.uv.foreach_set('vector', [1.0, 0.5, 1.0, 1.0, 0.9688, 1.0, 0.9688, 0.5, 0.9688, 0.5, 0.9688, 1.0, 0.9375, 1.0, 0.9375, 0.5, 0.9375, 0.5, 0.9375, 1.0, 0.9062, 1.0, 0.9062, 0.5, 0.9062, 0.5, 0.9062, 1.0, 0.875, 1.0, 0.875, 0.5, 0.875, 0.5, 0.875, 1.0, 0.8438, 1.0, 0.8438, 0.5, 0.8438, 0.5, 0.8438, 1.0, 0.8125, 1.0, 0.8125, 0.5, 0.8125, 0.5, 0.8125, 1.0, 0.7812, 1.0, 0.7812, 0.5, 0.7812, 0.5, 0.7812, 1.0, 0.75, 1.0, 0.75, 0.5, 0.75, 0.5, 0.75, 1.0, 0.7188, 1.0, 0.7188, 0.5, 0.7188, 0.5, 0.7188, 1.0, 0.6875, 1.0, 0.6875, 0.5, 0.6875, 0.5, 0.6875, 1.0, 0.6562, 1.0, 0.6562, 0.5, 0.6562, 0.5, 0.6562, 1.0, 0.625, 1.0, 0.625, 0.5, 0.625, 0.5, 0.625, 1.0, 0.5938, 1.0, 0.5938, 0.5, 0.5938, 0.5, 0.5938, 1.0, 0.5625, 1.0, 0.5625, 0.5, 0.5625, 0.5, 0.5625, 1.0, 0.5312, 1.0, 0.5312, 0.5, 0.5312, 0.5, 0.5312, 1.0, 0.5, 1.0, 0.5, 0.5, 0.5, 0.5, 0.5, 1.0, 0.4688, 1.0, 0.4688, 0.5, 0.4688, 0.5, 0.4688, 1.0, 0.4375, 1.0, 0.4375, 0.5, 0.4375, 0.5, 0.4375, 1.0, 0.4062, 1.0, 0.4062, 0.5, 0.4062, 0.5, 0.4062, 1.0, 0.375, 1.0, 0.375, 0.5, 0.375, 0.5, 0.375, 1.0, 0.3438, 1.0, 0.3438, 0.5, 0.3438, 0.5, 0.3438, 1.0, 0.3125, 1.0, 0.3125, 0.5, 0.3125, 0.5, 0.3125, 1.0, 0.2812, 1.0, 0.2812, 0.5, 0.2812, 0.5, 0.2812, 1.0, 0.25, 1.0, 0.25, 0.5, 0.25, 0.5, 0.25, 1.0, 0.2188, 1.0, 0.2188, 0.5, 0.2188, 0.5, 0.2188, 1.0, 0.1875, 1.0, 0.1875, 0.5, 0.1875, 0.5, 0.1875, 1.0, 0.1562, 1.0, 0.1562, 0.5, 0.1562, 0.5, 0.1562, 1.0, 0.125, 1.0, 0.125, 0.5, 0.125, 0.5, 0.125, 1.0, 0.09375, 1.0, 0.09375, 0.5, 0.09375, 0.5, 0.09375, 1.0, 0.0625, 1.0, 0.0625, 0.5, 0.2968, 0.4854, 0.25, 0.49, 0.2032, 0.4854, 0.1582, 0.4717, 0.1167, 0.4496, 0.08029, 0.4197, 0.05045, 0.3833, 0.02827, 0.3418, 0.01461, 0.2968, 0.01, 0.25, 0.01461, 0.2032, 0.02827, 0.1582, 0.05045, 0.1167, 0.08029, 0.08029, 0.1167, 0.05045, 0.1582, 0.02827, 0.2032, 0.01461, 0.25, 0.01, 0.2968, 0.01461, 0.3418, 0.02827, 0.3833, 0.05045, 0.4197, 0.08029, 0.4496, 0.1167, 0.4717, 0.1582, 0.4854, 0.2032, 0.49, 0.25, 0.4854, 0.2968, 0.4717, 0.3418, 0.4496, 0.3833, 0.4197, 0.4197, 0.3833, 0.4496, 0.3418, 0.4717, 0.0625, 0.5, 0.0625, 1.0, 0.03125, 1.0, 0.03125, 0.5, 0.03125, 0.5, 0.03125, 1.0, 0.0, 1.0, 0.0, 0.5, 0.75, 0.49, 0.7968, 0.4854, 0.8418, 0.4717, 0.8833, 0.4496, 0.9197, 0.4197, 0.9496, 0.3833, 0.9717, 0.3418, 0.9854, 0.2968, 0.99, 0.25, 0.9854, 0.2032, 0.9717, 0.1582, 0.9496, 0.1167, 0.9197, 0.08029, 0.8833, 0.05045, 0.8418, 0.02827, 0.7968, 0.01461, 0.75, 0.01, 0.7032, 0.01461, 0.6582, 0.02827, 0.6167, 0.05045, 0.5803, 0.08029, 0.5504, 0.1167, 0.5283, 0.1582, 0.5146, 0.2032, 0.51, 0.25, 0.5146, 0.2968, 0.5283, 0.3418, 0.5504, 0.3833, 0.5803, 0.4197, 0.6167, 0.4496, 0.6582, 0.4717, 0.7032, 0.4854, 1.0, 0.5, 1.0, 1.0, 0.9688, 1.0, 0.9688, 0.5, 0.9688, 0.5, 0.9688, 1.0, 0.9375, 1.0, 0.9375, 0.5, 0.9375, 0.5, 0.9375, 1.0, 0.9062, 1.0, 0.9062, 0.5, 0.9062, 0.5, 0.9062, 1.0, 0.875, 1.0, 0.875, 0.5, 0.875, 0.5, 0.875, 1.0, 0.8438, 1.0, 0.8438, 0.5, 0.8438, 0.5, 0.8438, 1.0, 0.8125, 1.0, 0.8125, 0.5, 0.8125, 0.5, 0.8125, 1.0, 0.7812, 1.0, 0.7812, 0.5, 0.7812, 0.5, 0.7812, 1.0, 0.75, 1.0, 0.75, 0.5, 0.75, 0.5, 0.75, 1.0, 0.7188, 1.0, 0.7188, 0.5, 0.7188, 0.5, 0.7188, 1.0, 0.6875, 1.0, 0.6875, 0.5, 0.6875, 0.5, 0.6875, 1.0, 0.6562, 1.0, 0.6562, 0.5, 0.6562, 0.5, 0.6562, 1.0, 0.625, 1.0, 0.625, 0.5, 0.625, 0.5, 0.625, 1.0, 0.5938, 1.0, 0.5938, 0.5, 0.5938, 0.5, 0.5938, 1.0, 0.5625, 1.0, 0.5625, 0.5, 0.5625, 0.5, 0.5625, 1.0, 0.5312, 1.0, 0.5312, 0.5, 0.5312, 0.5, 0.5312, 1.0, 0.5, 1.0, 0.5, 0.5, 0.5, 0.5, 0.5, 1.0, 0.4688, 1.0, 0.4688, 0.5, 0.4688, 0.5, 0.4688, 1.0, 0.4375, 1.0, 0.4375, 0.5, 0.4375, 0.5, 0.4375, 1.0, 0.4062, 1.0, 0.4062, 0.5, 0.4062, 0.5, 0.4062, 1.0, 0.375, 1.0, 0.375, 0.5, 0.375, 0.5, 0.375, 1.0, 0.3438, 1.0, 0.3438, 0.5, 0.3438, 0.5, 0.3438, 1.0, 0.3125, 1.0, 0.3125, 0.5, 0.3125, 0.5, 0.3125, 1.0, 0.2812, 1.0, 0.2812, 0.5, 0.2812, 0.5, 0.2812, 1.0, 0.25, 1.0, 0.25, 0.5, 0.25, 0.5, 0.25, 1.0, 0.2188, 1.0, 0.2188, 0.5, 0.2188, 0.5, 0.2188, 1.0, 0.1875, 1.0, 0.1875, 0.5, 0.1875, 0.5, 0.1875, 1.0, 0.1562, 1.0, 0.1562, 0.5, 0.1562, 0.5, 0.1562, 1.0, 0.125, 1.0, 0.125, 0.5, 0.125, 0.5, 0.125, 1.0, 0.09375, 1.0, 0.09375, 0.5, 0.09375, 0.5, 0.09375, 1.0, 0.0625, 1.0, 0.0625, 0.5, 0.2968, 0.4854, 0.25, 0.49, 0.2032, 0.4854, 0.1582, 0.4717, 0.1167, 0.4496, 0.08029, 0.4197, 0.05045, 0.3833, 0.02827, 0.3418, 0.01461, 0.2968, 0.01, 0.25, 0.01461, 0.2032, 0.02827, 0.1582, 0.05045, 0.1167, 0.08029, 0.08029, 0.1167, 0.05045, 0.1582, 0.02827, 0.2032, 0.01461, 0.25, 0.01, 0.2968, 0.01461, 0.3418, 0.02827, 0.3833, 0.05045, 0.4197, 0.08029, 0.4496, 0.1167, 0.4717, 0.1582, 0.4854, 0.2032, 0.49, 0.25, 0.4854, 0.2968, 0.4717, 0.3418, 0.4496, 0.3833, 0.4197, 0.4197, 0.3833, 0.4496, 0.3418, 0.4717, 0.0625, 0.5, 0.0625, 1.0, 0.03125, 1.0, 0.03125, 0.5, 0.03125, 0.5, 0.03125, 1.0, 0.0, 1.0, 0.0, 0.5, 0.75, 0.49, 0.7968, 0.4854, 0.8418, 0.4717, 0.8833, 0.4496, 0.9197, 0.4197, 0.9496, 0.3833, 0.9717, 0.3418, 0.9854, 0.2968, 0.99, 0.25, 0.9854, 0.2032, 0.9717, 0.1582, 0.9496, 0.1167, 0.9197, 0.08029, 0.8833, 0.05045, 0.8418, 0.02827, 0.7968, 0.01461, 0.75, 0.01, 0.7032, 0.01461, 0.6582, 0.02827, 0.6167, 0.05045, 0.5803, 0.08029, 0.5504, 0.1167, 0.5283, 0.1582, 0.5146, 0.2032, 0.51, 0.25, 0.5146, 0.2968, 0.5283, 0.3418, 0.5504, 0.3833, 0.5803, 0.4197, 0.6167, 0.4496, 0.6582, 0.4717, 0.7032, 0.4854, 1.0, 0.5, 1.0, 1.0, 0.9688, 1.0, 0.9688, 0.5, 0.9688, 0.5, 0.9688, 1.0, 0.9375, 1.0, 0.9375, 0.5, 0.9375, 0.5, 0.9375, 1.0, 0.9062, 1.0, 0.9062, 0.5, 0.9062, 0.5, 0.9062, 1.0, 0.875, 1.0, 0.875, 0.5, 0.875, 0.5, 0.875, 1.0, 0.8438, 1.0, 0.8438, 0.5, 0.8438, 0.5, 0.8438, 1.0, 0.8125, 1.0, 0.8125, 0.5, 0.8125, 0.5, 0.8125, 1.0, 0.7812, 1.0, 0.7812, 0.5, 0.7812, 0.5, 0.7812, 1.0, 0.75, 1.0, 0.75, 0.5, 0.75, 0.5, 0.75, 1.0, 0.7188, 1.0, 0.7188, 0.5, 0.7188, 0.5, 0.7188, 1.0, 0.6875, 1.0, 0.6875, 0.5, 0.6875, 0.5, 0.6875, 1.0, 0.6562, 1.0, 0.6562, 0.5, 0.6562, 0.5, 0.6562, 1.0, 0.625, 1.0, 0.625, 0.5, 0.625, 0.5, 0.625, 1.0, 0.5938, 1.0, 0.5938, 0.5, 0.5938, 0.5, 0.5938, 1.0, 0.5625, 1.0, 0.5625, 0.5, 0.5625, 0.5, 0.5625, 1.0, 0.5312, 1.0, 0.5312, 0.5, 0.5312, 0.5, 0.5312, 1.0, 0.5, 1.0, 0.5, 0.5, 0.5, 0.5, 0.5, 1.0, 0.4688, 1.0, 0.4688, 0.5, 0.4688, 0.5, 0.4688, 1.0, 0.4375, 1.0, 0.4375, 0.5, 0.4375, 0.5, 0.4375, 1.0, 0.4062, 1.0, 0.4062, 0.5, 0.4062, 0.5, 0.4062, 1.0, 0.375, 1.0, 0.375, 0.5, 0.375, 0.5, 0.375, 1.0, 0.3438, 1.0, 0.3438, 0.5, 0.3438, 0.5, 0.3438, 1.0, 0.3125, 1.0, 0.3125, 0.5, 0.3125, 0.5, 0.3125, 1.0, 0.2812, 1.0, 0.2812, 0.5, 0.2812, 0.5, 0.2812, 1.0, 0.25, 1.0, 0.25, 0.5, 0.25, 0.5, 0.25, 1.0, 0.2188, 1.0, 0.2188, 0.5, 0.2188, 0.5, 0.2188, 1.0, 0.1875, 1.0, 0.1875, 0.5, 0.1875, 0.5, 0.1875, 1.0, 0.1562, 1.0, 0.1562, 0.5, 0.1562, 0.5, 0.1562, 1.0, 0.125, 1.0, 0.125, 0.5, 0.125, 0.5, 0.125, 1.0, 0.09375, 1.0, 0.09375, 0.5, 0.09375, 0.5, 0.09375, 1.0, 0.0625, 1.0, 0.0625, 0.5, 0.2968, 0.4854, 0.25, 0.49, 0.2032, 0.4854, 0.1582, 0.4717, 0.1167, 0.4496, 0.08029, 0.4197, 0.05045, 0.3833, 0.02827, 0.3418, 0.01461, 0.2968, 0.01, 0.25, 0.01461, 0.2032, 0.02827, 0.1582, 0.05045, 0.1167, 0.08029, 0.08029, 0.1167, 0.05045, 0.1582, 0.02827, 0.2032, 0.01461, 0.25, 0.01, 0.2968, 0.01461, 0.3418, 0.02827, 0.3833, 0.05045, 0.4197, 0.08029, 0.4496, 0.1167, 0.4717, 0.1582, 0.4854, 0.2032, 0.49, 0.25, 0.4854, 0.2968, 0.4717, 0.3418, 0.4496, 0.3833, 0.4197, 0.4197, 0.3833, 0.4496, 0.3418, 0.4717, 0.0625, 0.5, 0.0625, 1.0, 0.03125, 1.0, 0.03125, 0.5, 0.03125, 0.5, 0.03125, 1.0, 0.0, 1.0, 0.0, 0.5, 0.75, 0.49, 0.7968, 0.4854, 0.8418, 0.4717, 0.8833, 0.4496, 0.9197, 0.4197, 0.9496, 0.3833, 0.9717, 0.3418, 0.9854, 0.2968, 0.99, 0.25, 0.9854, 0.2032, 0.9717, 0.1582, 0.9496, 0.1167, 0.9197, 0.08029, 0.8833, 0.05045, 0.8418, 0.02827, 0.7968, 0.01461, 0.75, 0.01, 0.7032, 0.01461, 0.6582, 0.02827, 0.6167, 0.05045, 0.5803, 0.08029, 0.5504, 0.1167, 0.5283, 0.1582, 0.5146, 0.2032, 0.51, 0.25, 0.5146, 0.2968, 0.5283, 0.3418, 0.5504, 0.3833, 0.5803, 0.4197, 0.6167, 0.4496, 0.6582, 0.4717, 0.7032, 0.4854])
me_cube_037.use_remesh_fix_poles = True
me_cube_037.use_remesh_preserve_attributes = False
me_cube_037.update()
me_cube_039 = bpy.data.meshes.new('Cube.039')
me_cube_039.from_pydata([(-5.004, -1.0, -0.09951), (-5.004, -1.0, 0.2005), (-5.004, 0.9996, -0.09951), (-5.004, 0.9996, 0.2005), (4.996, -1.0, -0.09951), (4.996, -1.0, 0.2005), (4.996, 0.9996, -0.09951), (4.996, 0.9996, 0.2005), (-4.504, 0.9996, -0.09951), (-4.504, 0.9996, 0.2005), (-4.504, -1.0, -0.09951), (-4.504, -1.0, 0.2005), (4.521, 0.9996, 0.2005), (4.521, -1.0, -0.09951), (4.521, 0.9996, -0.09951), (4.521, -1.0, 0.2005), (-4.848, -0.3967, 0.07397), (-4.848, -0.3967, -0.726), (-4.848, -0.9267, 0.07397), (-4.848, -0.9267, -0.726), (-4.996, -0.3967, 0.07324), (-4.996, -0.3967, -0.7268), (-4.996, -0.9267, 0.07324), (-4.996, -0.9267, -0.7268), (-4.848, 0.3235, 0.07467), (-4.848, 0.3235, -0.7253), (-4.848, -0.3291, 0.07467), (-4.848, -0.3291, -0.7253), (-4.996, 0.3235, 0.07394), (-4.996, 0.3235, -0.7261), (-4.996, -0.3291, 0.07394), (-4.996, -0.3291, -0.7261), (-4.848, 0.9372, 0.07467), (-4.848, 0.9372, -0.7253), (-4.848, 0.4072, 0.07467), (-4.848, 0.4072, -0.7253), (-4.996, 0.9372, 0.07394), (-4.996, 0.9372, -0.7261), (-4.996, 0.4072, 0.07394), (-4.996, 0.4072, -0.7261), (4.985, -0.3967, -0.7251), (4.985, -0.3967, 0.07494), (4.985, -0.9267, 0.07494), (4.985, -0.9267, -0.7251), (4.837, -0.3967, 0.07421), (4.837, -0.3967, -0.7258), (4.837, -0.9267, 0.07421), (4.837, -0.9267, -0.7258), (4.985, 0.3235, 0.07565), (4.985, 0.3235, -0.7244), (4.985, -0.3291, 0.07565), (4.985, -0.3291, -0.7244), (4.837, 0.3235, 0.07491), (4.837, 0.3235, -0.7251), (4.837, -0.3291, 0.07491), (4.837, -0.3291, -0.7251), (4.985, 0.9372, 0.07565), (4.985, 0.9372, -0.7244), (4.985, 0.4072, 0.07565), (4.985, 0.4072, -0.7244), (4.837, 0.9372, 0.07491), (4.837, 0.9372, -0.7251), (4.837, 0.4072, 0.07491), (4.837, 0.4072, -0.7251)], [], [(0, 1, 3, 2), (14, 12, 7, 6), (6, 7, 5, 4), (10, 11, 1, 0), (29, 25, 27, 31), (9, 3, 1, 11), (12, 9, 11, 15), (21, 17, 19, 23), (13, 15, 11, 10), (2, 3, 9, 8), (4, 5, 15, 13), (7, 12, 15, 5), (8, 14, 13, 10), (8, 9, 12, 14), (27, 26, 30, 31), (25, 24, 26, 27), (24, 28, 30, 26), (16, 20, 22, 18), (19, 18, 22, 23), (17, 16, 18, 19), (23, 22, 20, 21), (21, 20, 16, 17), (31, 30, 28, 29), (29, 28, 24, 25), (37, 33, 35, 39), (35, 34, 38, 39), (33, 32, 34, 35), (32, 36, 38, 34), (39, 38, 36, 37), (37, 36, 32, 33), (61, 60, 56, 57), (63, 62, 60, 61), (56, 60, 62, 58), (57, 56, 58, 59), (59, 58, 62, 63), (61, 57, 59, 63), (53, 52, 48, 49), (55, 54, 52, 53), (45, 44, 41, 40), (47, 46, 44, 45), (40, 41, 42, 43), (43, 42, 46, 47), (41, 44, 46, 42), (48, 52, 54, 50), (49, 48, 50, 51), (51, 50, 54, 55), (45, 40, 43, 47), (53, 49, 51, 55)])
_uv = me_cube_039.uv_layers.new(name='UVMap')
_uv.uv.foreach_set('vector', [0.375, 0.0, 0.625, 0.0, 0.625, 0.25, 0.375, 0.25, 0.375, 0.4881, 0.625, 0.4881, 0.625, 0.5, 0.375, 0.5, 0.375, 0.5, 0.625, 0.5, 0.625, 0.75, 0.375, 0.75, 0.375, 0.9875, 0.625, 0.9875, 0.625, 1.0, 0.375, 1.0, 0.375, 0.0, 0.625, 0.0, 0.625, 0.25, 0.375, 0.25, 0.8625, 0.5, 0.875, 0.5, 0.875, 0.75, 0.8625, 0.75, 0.6369, 0.5, 0.8625, 0.5, 0.8625, 0.75, 0.6369, 0.75, 0.375, 0.0, 0.625, 0.0, 0.625, 0.25, 0.375, 0.25, 0.375, 0.7619, 0.625, 0.7619, 0.625, 0.9875, 0.375, 0.9875, 0.375, 0.25, 0.625, 0.25, 0.625, 0.2625, 0.375, 0.2625, 0.375, 0.75, 0.625, 0.75, 0.625, 0.7619, 0.375, 0.7619, 0.625, 0.5, 0.6369, 0.5, 0.6369, 0.75, 0.625, 0.75, 0.1375, 0.5, 0.3631, 0.5, 0.3631, 0.75, 0.1375, 0.75, 0.375, 0.2625, 0.625, 0.2625, 0.625, 0.4881, 0.375, 0.4881, 0.375, 0.5, 0.625, 0.5, 0.625, 0.75, 0.375, 0.75, 0.375, 0.75, 0.625, 0.75, 0.625, 1.0, 0.375, 1.0, 0.375, 0.25, 0.625, 0.25, 0.625, 0.5, 0.375, 0.5, 0.375, 0.25, 0.625, 0.25, 0.625, 0.5, 0.375, 0.5, 0.375, 0.5, 0.625, 0.5, 0.625, 0.75, 0.375, 0.75, 0.375, 0.75, 0.625, 0.75, 0.625, 1.0, 0.375, 1.0, 0.125, 0.5, 0.375, 0.5, 0.375, 0.75, 0.125, 0.75, 0.625, 0.5, 0.875, 0.5, 0.875, 0.75, 0.625, 0.75, 0.125, 0.5, 0.375, 0.5, 0.375, 0.75, 0.125, 0.75, 0.625, 0.5, 0.875, 0.5, 0.875, 0.75, 0.625, 0.75, 0.375, 0.0, 0.625, 0.0, 0.625, 0.25, 0.375, 0.25, 0.375, 0.5, 0.625, 0.5, 0.625, 0.75, 0.375, 0.75, 0.375, 0.75, 0.625, 0.75, 0.625, 1.0, 0.375, 1.0, 0.375, 0.25, 0.625, 0.25, 0.625, 0.5, 0.375, 0.5, 0.125, 0.5, 0.375, 0.5, 0.375, 0.75, 0.125, 0.75, 0.625, 0.5, 0.875, 0.5, 0.875, 0.75, 0.625, 0.75, 0.625, 0.5, 0.875, 0.5, 0.875, 0.75, 0.625, 0.75, 0.125, 0.5, 0.375, 0.5, 0.375, 0.75, 0.125, 0.75, 0.375, 0.25, 0.625, 0.25, 0.625, 0.5, 0.375, 0.5, 0.375, 0.75, 0.625, 0.75, 0.625, 1.0, 0.375, 1.0, 0.375, 0.5, 0.625, 0.5, 0.625, 0.75, 0.375, 0.75, 0.375, 0.0, 0.625, 0.0, 0.625, 0.25, 0.375, 0.25, 0.625, 0.5, 0.875, 0.5, 0.875, 0.75, 0.625, 0.75, 0.125, 0.5, 0.375, 0.5, 0.375, 0.75, 0.125, 0.75, 0.625, 0.5, 0.875, 0.5, 0.875, 0.75, 0.625, 0.75, 0.125, 0.5, 0.375, 0.5, 0.375, 0.75, 0.125, 0.75, 0.375, 0.75, 0.625, 0.75, 0.625, 1.0, 0.375, 1.0, 0.375, 0.5, 0.625, 0.5, 0.625, 0.75, 0.375, 0.75, 0.375, 0.25, 0.625, 0.25, 0.625, 0.5, 0.375, 0.5, 0.375, 0.25, 0.625, 0.25, 0.625, 0.5, 0.375, 0.5, 0.375, 0.75, 0.625, 0.75, 0.625, 1.0, 0.375, 1.0, 0.375, 0.5, 0.625, 0.5, 0.625, 0.75, 0.375, 0.75, 0.375, 0.0, 0.625, 0.0, 0.625, 0.25, 0.375, 0.25, 0.375, 0.0, 0.625, 0.0, 0.625, 0.25, 0.375, 0.25])
me_cube_039.use_remesh_fix_poles = True
me_cube_039.use_remesh_preserve_attributes = False
me_cube_039.update()
me_cube_038 = bpy.data.meshes.new('Cube.038')
me_cube_038.from_pydata([(4.868, 0.2176, -1.482e-06), (-4.868, 0.2176, -1.482e-06), (4.868, 0.2133, 0.04376), (-4.868, 0.2133, 0.04376), (4.868, 0.2006, 0.08583), (-4.868, 0.2006, 0.08583), (4.868, 0.1798, 0.1246), (-4.868, 0.1798, 0.1246), (4.868, 0.1519, 0.1586), (-4.868, 0.1519, 0.1586), (4.868, 0.1179, 0.1865), (-4.868, 0.1179, 0.1865), (4.868, 0.07917, 0.2072), (-4.868, 0.07917, 0.2072), (4.868, 0.03709, 0.22), (-4.868, 0.03709, 0.22), (4.868, -0.006666, 0.2243), (-4.868, -0.006666, 0.2243), (4.868, -0.05042, 0.22), (-4.868, -0.05042, 0.22), (4.868, -0.0925, 0.2072), (-4.868, -0.0925, 0.2072), (4.868, -0.1313, 0.1865), (-4.868, -0.1313, 0.1865), (4.868, -0.1653, 0.1586), (-4.868, -0.1653, 0.1586), (4.868, -0.1932, 0.1246), (-4.868, -0.1932, 0.1246), (4.868, -0.2139, 0.08583), (-4.868, -0.2139, 0.08583), (4.868, -0.2266, 0.04376), (-4.868, -0.2266, 0.04376), (4.868, -0.231, -1.482e-06), (-4.868, -0.231, -1.482e-06), (4.868, -0.2266, -0.04376), (-4.868, -0.2266, -0.04376), (4.868, -0.2139, -0.08583), (-4.868, -0.2139, -0.08583), (4.868, -0.1932, -0.1246), (-4.868, -0.1932, -0.1246), (4.868, -0.1653, -0.1586), (-4.868, -0.1653, -0.1586), (4.868, -0.1313, -0.1865), (-4.868, -0.1313, -0.1865), (4.868, -0.0925, -0.2072), (-4.868, -0.0925, -0.2072), (4.868, -0.05042, -0.22), (-4.868, -0.05042, -0.22), (4.868, -0.006666, -0.2243), (-4.868, -0.006666, -0.2243), (4.868, 0.03709, -0.22), (-4.868, 0.03709, -0.22), (4.868, 0.07917, -0.2072), (-4.868, 0.07917, -0.2072), (4.868, 0.1179, -0.1865), (-4.868, 0.1179, -0.1865), (4.868, 0.1519, -0.1586), (-4.868, 0.1519, -0.1586), (4.868, 0.1798, -0.1246), (-4.868, 0.1798, -0.1246), (4.868, 0.2006, -0.08583), (-4.868, 0.2006, -0.08583), (4.868, 0.2133, -0.04376), (-4.868, 0.2133, -0.04376), (4.868, -0.4424, -1.482e-06), (-4.868, -0.4424, -1.482e-06), (4.868, -0.4467, 0.04376), (-4.868, -0.4467, 0.04376), (4.868, -0.4594, 0.08583), (-4.868, -0.4594, 0.08583), (4.868, -0.4802, 0.1246), (-4.868, -0.4802, 0.1246), (4.868, -0.5081, 0.1586), (-4.868, -0.5081, 0.1586), (4.868, -0.5421, 0.1865), (-4.868, -0.5421, 0.1865), (4.868, -0.5808, 0.2072), (-4.868, -0.5808, 0.2072), (4.868, -0.6229, 0.22), (-4.868, -0.6229, 0.22), (4.868, -0.6667, 0.2243), (-4.868, -0.6667, 0.2243), (4.868, -0.7104, 0.22), (-4.868, -0.7104, 0.22), (4.868, -0.7525, 0.2072), (-4.868, -0.7525, 0.2072), (4.868, -0.7913, 0.1865), (-4.868, -0.7913, 0.1865), (4.868, -0.8253, 0.1586), (-4.868, -0.8253, 0.1586), (4.868, -0.8532, 0.1246), (-4.868, -0.8532, 0.1246), (4.868, -0.8739, 0.08583), (-4.868, -0.8739, 0.08583), (4.868, -0.8866, 0.04376), (-4.868, -0.8866, 0.04376), (4.868, -0.891, -1.482e-06), (-4.868, -0.891, -1.482e-06), (4.868, -0.8866, -0.04376), (-4.868, -0.8866, -0.04376), (4.868, -0.8739, -0.08583), (-4.868, -0.8739, -0.08583), (4.868, -0.8532, -0.1246), (-4.868, -0.8532, -0.1246), (4.868, -0.8253, -0.1586), (-4.868, -0.8253, -0.1586), (4.868, -0.7913, -0.1865), (-4.868, -0.7913, -0.1865), (4.868, -0.7525, -0.2072), (-4.868, -0.7525, -0.2072), (4.868, -0.7104, -0.22), (-4.868, -0.7104, -0.22), (4.868, -0.6667, -0.2243), (-4.868, -0.6667, -0.2243), (4.868, -0.6229, -0.22), (-4.868, -0.6229, -0.22), (4.868, -0.5808, -0.2072), (-4.868, -0.5808, -0.2072), (4.868, -0.5421, -0.1865), (-4.868, -0.5421, -0.1865), (4.868, -0.5081, -0.1586), (-4.868, -0.5081, -0.1586), (4.868, -0.4802, -0.1246), (-4.868, -0.4802, -0.1246), (4.868, -0.4594, -0.08583), (-4.868, -0.4594, -0.08583), (4.868, -0.4467, -0.04376), (-4.868, -0.4467, -0.04376), (4.868, 0.8976, -1.482e-06), (-4.868, 0.8976, -1.482e-06), (4.868, 0.8933, 0.04376), (-4.868, 0.8933, 0.04376), (4.868, 0.8806, 0.08583), (-4.868, 0.8806, 0.08583), (4.868, 0.8598, 0.1246), (-4.868, 0.8598, 0.1246), (4.868, 0.8319, 0.1586), (-4.868, 0.8319, 0.1586), (4.868, 0.7979, 0.1865), (-4.868, 0.7979, 0.1865), (4.868, 0.7592, 0.2072), (-4.868, 0.7592, 0.2072), (4.868, 0.7171, 0.22), (-4.868, 0.7171, 0.22), (4.868, 0.6733, 0.2243), (-4.868, 0.6733, 0.2243), (4.868, 0.6296, 0.22), (-4.868, 0.6296, 0.22), (4.868, 0.5875, 0.2072), (-4.868, 0.5875, 0.2072), (4.868, 0.5487, 0.1865), (-4.868, 0.5487, 0.1865), (4.868, 0.5147, 0.1586), (-4.868, 0.5147, 0.1586), (4.868, 0.4868, 0.1246), (-4.868, 0.4868, 0.1246), (4.868, 0.4661, 0.08583), (-4.868, 0.4661, 0.08583), (4.868, 0.4534, 0.04376), (-4.868, 0.4534, 0.04376), (4.868, 0.449, -1.482e-06), (-4.868, 0.449, -1.482e-06), (4.868, 0.4534, -0.04376), (-4.868, 0.4534, -0.04376), (4.868, 0.4661, -0.08583), (-4.868, 0.4661, -0.08583), (4.868, 0.4868, -0.1246), (-4.868, 0.4868, -0.1246), (4.868, 0.5147, -0.1586), (-4.868, 0.5147, -0.1586), (4.868, 0.5487, -0.1865), (-4.868, 0.5487, -0.1865), (4.868, 0.5875, -0.2072), (-4.868, 0.5875, -0.2072), (4.868, 0.6296, -0.22), (-4.868, 0.6296, -0.22), (4.868, 0.6733, -0.2243), (-4.868, 0.6733, -0.2243), (4.868, 0.7171, -0.22), (-4.868, 0.7171, -0.22), (4.868, 0.7592, -0.2072), (-4.868, 0.7592, -0.2072), (4.868, 0.7979, -0.1865), (-4.868, 0.7979, -0.1865), (4.868, 0.8319, -0.1586), (-4.868, 0.8319, -0.1586), (4.868, 0.8598, -0.1246), (-4.868, 0.8598, -0.1246), (4.868, 0.8806, -0.08583), (-4.868, 0.8806, -0.08583), (4.868, 0.8933, -0.04376), (-4.868, 0.8933, -0.04376)], [], [(0, 1, 3, 2), (2, 3, 5, 4), (4, 5, 7, 6), (6, 7, 9, 8), (8, 9, 11, 10), (10, 11, 13, 12), (12, 13, 15, 14), (14, 15, 17, 16), (16, 17, 19, 18), (18, 19, 21, 20), (20, 21, 23, 22), (22, 23, 25, 24), (24, 25, 27, 26), (26, 27, 29, 28), (28, 29, 31, 30), (30, 31, 33, 32), (32, 33, 35, 34), (34, 35, 37, 36), (36, 37, 39, 38), (38, 39, 41, 40), (40, 41, 43, 42), (42, 43, 45, 44), (44, 45, 47, 46), (46, 47, 49, 48), (48, 49, 51, 50), (50, 51, 53, 52), (52, 53, 55, 54), (54, 55, 57, 56), (56, 57, 59, 58), (58, 59, 61, 60), (3, 1, 63, 61, 59, 57, 55, 53, 51, 49, 47, 45, 43, 41, 39, 37, 35, 33, 31, 29, 27, 25, 23, 21, 19, 17, 15, 13, 11, 9, 7, 5), (60, 61, 63, 62), (62, 63, 1, 0), (0, 2, 4, 6, 8, 10, 12, 14, 16, 18, 20, 22, 24, 26, 28, 30, 32, 34, 36, 38, 40, 42, 44, 46, 48, 50, 52, 54, 56, 58, 60, 62), (64, 65, 67, 66), (66, 67, 69, 68), (68, 69, 71, 70), (70, 71, 73, 72), (72, 73, 75, 74), (74, 75, 77, 76), (76, 77, 79, 78), (78, 79, 81, 80), (80, 81, 83, 82), (82, 83, 85, 84), (84, 85, 87, 86), (86, 87, 89, 88), (88, 89, 91, 90), (90, 91, 93, 92), (92, 93, 95, 94), (94, 95, 97, 96), (96, 97, 99, 98), (98, 99, 101, 100), (100, 101, 103, 102), (102, 103, 105, 104), (104, 105, 107, 106), (106, 107, 109, 108), (108, 109, 111, 110), (110, 111, 113, 112), (112, 113, 115, 114), (114, 115, 117, 116), (116, 117, 119, 118), (118, 119, 121, 120), (120, 121, 123, 122), (122, 123, 125, 124), (67, 65, 127, 125, 123, 121, 119, 117, 115, 113, 111, 109, 107, 105, 103, 101, 99, 97, 95, 93, 91, 89, 87, 85, 83, 81, 79, 77, 75, 73, 71, 69), (124, 125, 127, 126), (126, 127, 65, 64), (64, 66, 68, 70, 72, 74, 76, 78, 80, 82, 84, 86, 88, 90, 92, 94, 96, 98, 100, 102, 104, 106, 108, 110, 112, 114, 116, 118, 120, 122, 124, 126), (128, 129, 131, 130), (130, 131, 133, 132), (132, 133, 135, 134), (134, 135, 137, 136), (136, 137, 139, 138), (138, 139, 141, 140), (140, 141, 143, 142), (142, 143, 145, 144), (144, 145, 147, 146), (146, 147, 149, 148), (148, 149, 151, 150), (150, 151, 153, 152), (152, 153, 155, 154), (154, 155, 157, 156), (156, 157, 159, 158), (158, 159, 161, 160), (160, 161, 163, 162), (162, 163, 165, 164), (164, 165, 167, 166), (166, 167, 169, 168), (168, 169, 171, 170), (170, 171, 173, 172), (172, 173, 175, 174), (174, 175, 177, 176), (176, 177, 179, 178), (178, 179, 181, 180), (180, 181, 183, 182), (182, 183, 185, 184), (184, 185, 187, 186), (186, 187, 189, 188), (131, 129, 191, 189, 187, 185, 183, 181, 179, 177, 175, 173, 171, 169, 167, 165, 163, 161, 159, 157, 155, 153, 151, 149, 147, 145, 143, 141, 139, 137, 135, 133), (188, 189, 191, 190), (190, 191, 129, 128), (128, 130, 132, 134, 136, 138, 140, 142, 144, 146, 148, 150, 152, 154, 156, 158, 160, 162, 164, 166, 168, 170, 172, 174, 176, 178, 180, 182, 184, 186, 188, 190)])
_uv = me_cube_038.uv_layers.new(name='UVMap')
_uv.uv.foreach_set('vector', [1.0, 0.5, 1.0, 1.0, 0.9688, 1.0, 0.9688, 0.5, 0.9688, 0.5, 0.9688, 1.0, 0.9375, 1.0, 0.9375, 0.5, 0.9375, 0.5, 0.9375, 1.0, 0.9062, 1.0, 0.9062, 0.5, 0.9062, 0.5, 0.9062, 1.0, 0.875, 1.0, 0.875, 0.5, 0.875, 0.5, 0.875, 1.0, 0.8438, 1.0, 0.8438, 0.5, 0.8438, 0.5, 0.8438, 1.0, 0.8125, 1.0, 0.8125, 0.5, 0.8125, 0.5, 0.8125, 1.0, 0.7812, 1.0, 0.7812, 0.5, 0.7812, 0.5, 0.7812, 1.0, 0.75, 1.0, 0.75, 0.5, 0.75, 0.5, 0.75, 1.0, 0.7188, 1.0, 0.7188, 0.5, 0.7188, 0.5, 0.7188, 1.0, 0.6875, 1.0, 0.6875, 0.5, 0.6875, 0.5, 0.6875, 1.0, 0.6562, 1.0, 0.6562, 0.5, 0.6562, 0.5, 0.6562, 1.0, 0.625, 1.0, 0.625, 0.5, 0.625, 0.5, 0.625, 1.0, 0.5938, 1.0, 0.5938, 0.5, 0.5938, 0.5, 0.5938, 1.0, 0.5625, 1.0, 0.5625, 0.5, 0.5625, 0.5, 0.5625, 1.0, 0.5312, 1.0, 0.5312, 0.5, 0.5312, 0.5, 0.5312, 1.0, 0.5, 1.0, 0.5, 0.5, 0.5, 0.5, 0.5, 1.0, 0.4688, 1.0, 0.4688, 0.5, 0.4688, 0.5, 0.4688, 1.0, 0.4375, 1.0, 0.4375, 0.5, 0.4375, 0.5, 0.4375, 1.0, 0.4062, 1.0, 0.4062, 0.5, 0.4062, 0.5, 0.4062, 1.0, 0.375, 1.0, 0.375, 0.5, 0.375, 0.5, 0.375, 1.0, 0.3438, 1.0, 0.3438, 0.5, 0.3438, 0.5, 0.3438, 1.0, 0.3125, 1.0, 0.3125, 0.5, 0.3125, 0.5, 0.3125, 1.0, 0.2812, 1.0, 0.2812, 0.5, 0.2812, 0.5, 0.2812, 1.0, 0.25, 1.0, 0.25, 0.5, 0.25, 0.5, 0.25, 1.0, 0.2188, 1.0, 0.2188, 0.5, 0.2188, 0.5, 0.2188, 1.0, 0.1875, 1.0, 0.1875, 0.5, 0.1875, 0.5, 0.1875, 1.0, 0.1562, 1.0, 0.1562, 0.5, 0.1562, 0.5, 0.1562, 1.0, 0.125, 1.0, 0.125, 0.5, 0.125, 0.5, 0.125, 1.0, 0.09375, 1.0, 0.09375, 0.5, 0.09375, 0.5, 0.09375, 1.0, 0.0625, 1.0, 0.0625, 0.5, 0.2968, 0.4854, 0.25, 0.49, 0.2032, 0.4854, 0.1582, 0.4717, 0.1167, 0.4496, 0.08029, 0.4197, 0.05045, 0.3833, 0.02827, 0.3418, 0.01461, 0.2968, 0.01, 0.25, 0.01461, 0.2032, 0.02827, 0.1582, 0.05045, 0.1167, 0.08029, 0.08029, 0.1167, 0.05045, 0.1582, 0.02827, 0.2032, 0.01461, 0.25, 0.01, 0.2968, 0.01461, 0.3418, 0.02827, 0.3833, 0.05045, 0.4197, 0.08029, 0.4496, 0.1167, 0.4717, 0.1582, 0.4854, 0.2032, 0.49, 0.25, 0.4854, 0.2968, 0.4717, 0.3418, 0.4496, 0.3833, 0.4197, 0.4197, 0.3833, 0.4496, 0.3418, 0.4717, 0.0625, 0.5, 0.0625, 1.0, 0.03125, 1.0, 0.03125, 0.5, 0.03125, 0.5, 0.03125, 1.0, 0.0, 1.0, 0.0, 0.5, 0.75, 0.49, 0.7968, 0.4854, 0.8418, 0.4717, 0.8833, 0.4496, 0.9197, 0.4197, 0.9496, 0.3833, 0.9717, 0.3418, 0.9854, 0.2968, 0.99, 0.25, 0.9854, 0.2032, 0.9717, 0.1582, 0.9496, 0.1167, 0.9197, 0.08029, 0.8833, 0.05045, 0.8418, 0.02827, 0.7968, 0.01461, 0.75, 0.01, 0.7032, 0.01461, 0.6582, 0.02827, 0.6167, 0.05045, 0.5803, 0.08029, 0.5504, 0.1167, 0.5283, 0.1582, 0.5146, 0.2032, 0.51, 0.25, 0.5146, 0.2968, 0.5283, 0.3418, 0.5504, 0.3833, 0.5803, 0.4197, 0.6167, 0.4496, 0.6582, 0.4717, 0.7032, 0.4854, 1.0, 0.5, 1.0, 1.0, 0.9688, 1.0, 0.9688, 0.5, 0.9688, 0.5, 0.9688, 1.0, 0.9375, 1.0, 0.9375, 0.5, 0.9375, 0.5, 0.9375, 1.0, 0.9062, 1.0, 0.9062, 0.5, 0.9062, 0.5, 0.9062, 1.0, 0.875, 1.0, 0.875, 0.5, 0.875, 0.5, 0.875, 1.0, 0.8438, 1.0, 0.8438, 0.5, 0.8438, 0.5, 0.8438, 1.0, 0.8125, 1.0, 0.8125, 0.5, 0.8125, 0.5, 0.8125, 1.0, 0.7812, 1.0, 0.7812, 0.5, 0.7812, 0.5, 0.7812, 1.0, 0.75, 1.0, 0.75, 0.5, 0.75, 0.5, 0.75, 1.0, 0.7188, 1.0, 0.7188, 0.5, 0.7188, 0.5, 0.7188, 1.0, 0.6875, 1.0, 0.6875, 0.5, 0.6875, 0.5, 0.6875, 1.0, 0.6562, 1.0, 0.6562, 0.5, 0.6562, 0.5, 0.6562, 1.0, 0.625, 1.0, 0.625, 0.5, 0.625, 0.5, 0.625, 1.0, 0.5938, 1.0, 0.5938, 0.5, 0.5938, 0.5, 0.5938, 1.0, 0.5625, 1.0, 0.5625, 0.5, 0.5625, 0.5, 0.5625, 1.0, 0.5312, 1.0, 0.5312, 0.5, 0.5312, 0.5, 0.5312, 1.0, 0.5, 1.0, 0.5, 0.5, 0.5, 0.5, 0.5, 1.0, 0.4688, 1.0, 0.4688, 0.5, 0.4688, 0.5, 0.4688, 1.0, 0.4375, 1.0, 0.4375, 0.5, 0.4375, 0.5, 0.4375, 1.0, 0.4062, 1.0, 0.4062, 0.5, 0.4062, 0.5, 0.4062, 1.0, 0.375, 1.0, 0.375, 0.5, 0.375, 0.5, 0.375, 1.0, 0.3438, 1.0, 0.3438, 0.5, 0.3438, 0.5, 0.3438, 1.0, 0.3125, 1.0, 0.3125, 0.5, 0.3125, 0.5, 0.3125, 1.0, 0.2812, 1.0, 0.2812, 0.5, 0.2812, 0.5, 0.2812, 1.0, 0.25, 1.0, 0.25, 0.5, 0.25, 0.5, 0.25, 1.0, 0.2188, 1.0, 0.2188, 0.5, 0.2188, 0.5, 0.2188, 1.0, 0.1875, 1.0, 0.1875, 0.5, 0.1875, 0.5, 0.1875, 1.0, 0.1562, 1.0, 0.1562, 0.5, 0.1562, 0.5, 0.1562, 1.0, 0.125, 1.0, 0.125, 0.5, 0.125, 0.5, 0.125, 1.0, 0.09375, 1.0, 0.09375, 0.5, 0.09375, 0.5, 0.09375, 1.0, 0.0625, 1.0, 0.0625, 0.5, 0.2968, 0.4854, 0.25, 0.49, 0.2032, 0.4854, 0.1582, 0.4717, 0.1167, 0.4496, 0.08029, 0.4197, 0.05045, 0.3833, 0.02827, 0.3418, 0.01461, 0.2968, 0.01, 0.25, 0.01461, 0.2032, 0.02827, 0.1582, 0.05045, 0.1167, 0.08029, 0.08029, 0.1167, 0.05045, 0.1582, 0.02827, 0.2032, 0.01461, 0.25, 0.01, 0.2968, 0.01461, 0.3418, 0.02827, 0.3833, 0.05045, 0.4197, 0.08029, 0.4496, 0.1167, 0.4717, 0.1582, 0.4854, 0.2032, 0.49, 0.25, 0.4854, 0.2968, 0.4717, 0.3418, 0.4496, 0.3833, 0.4197, 0.4197, 0.3833, 0.4496, 0.3418, 0.4717, 0.0625, 0.5, 0.0625, 1.0, 0.03125, 1.0, 0.03125, 0.5, 0.03125, 0.5, 0.03125, 1.0, 0.0, 1.0, 0.0, 0.5, 0.75, 0.49, 0.7968, 0.4854, 0.8418, 0.4717, 0.8833, 0.4496, 0.9197, 0.4197, 0.9496, 0.3833, 0.9717, 0.3418, 0.9854, 0.2968, 0.99, 0.25, 0.9854, 0.2032, 0.9717, 0.1582, 0.9496, 0.1167, 0.9197, 0.08029, 0.8833, 0.05045, 0.8418, 0.02827, 0.7968, 0.01461, 0.75, 0.01, 0.7032, 0.01461, 0.6582, 0.02827, 0.6167, 0.05045, 0.5803, 0.08029, 0.5504, 0.1167, 0.5283, 0.1582, 0.5146, 0.2032, 0.51, 0.25, 0.5146, 0.2968, 0.5283, 0.3418, 0.5504, 0.3833, 0.5803, 0.4197, 0.6167, 0.4496, 0.6582, 0.4717, 0.7032, 0.4854, 1.0, 0.5, 1.0, 1.0, 0.9688, 1.0, 0.9688, 0.5, 0.9688, 0.5, 0.9688, 1.0, 0.9375, 1.0, 0.9375, 0.5, 0.9375, 0.5, 0.9375, 1.0, 0.9062, 1.0, 0.9062, 0.5, 0.9062, 0.5, 0.9062, 1.0, 0.875, 1.0, 0.875, 0.5, 0.875, 0.5, 0.875, 1.0, 0.8438, 1.0, 0.8438, 0.5, 0.8438, 0.5, 0.8438, 1.0, 0.8125, 1.0, 0.8125, 0.5, 0.8125, 0.5, 0.8125, 1.0, 0.7812, 1.0, 0.7812, 0.5, 0.7812, 0.5, 0.7812, 1.0, 0.75, 1.0, 0.75, 0.5, 0.75, 0.5, 0.75, 1.0, 0.7188, 1.0, 0.7188, 0.5, 0.7188, 0.5, 0.7188, 1.0, 0.6875, 1.0, 0.6875, 0.5, 0.6875, 0.5, 0.6875, 1.0, 0.6562, 1.0, 0.6562, 0.5, 0.6562, 0.5, 0.6562, 1.0, 0.625, 1.0, 0.625, 0.5, 0.625, 0.5, 0.625, 1.0, 0.5938, 1.0, 0.5938, 0.5, 0.5938, 0.5, 0.5938, 1.0, 0.5625, 1.0, 0.5625, 0.5, 0.5625, 0.5, 0.5625, 1.0, 0.5312, 1.0, 0.5312, 0.5, 0.5312, 0.5, 0.5312, 1.0, 0.5, 1.0, 0.5, 0.5, 0.5, 0.5, 0.5, 1.0, 0.4688, 1.0, 0.4688, 0.5, 0.4688, 0.5, 0.4688, 1.0, 0.4375, 1.0, 0.4375, 0.5, 0.4375, 0.5, 0.4375, 1.0, 0.4062, 1.0, 0.4062, 0.5, 0.4062, 0.5, 0.4062, 1.0, 0.375, 1.0, 0.375, 0.5, 0.375, 0.5, 0.375, 1.0, 0.3438, 1.0, 0.3438, 0.5, 0.3438, 0.5, 0.3438, 1.0, 0.3125, 1.0, 0.3125, 0.5, 0.3125, 0.5, 0.3125, 1.0, 0.2812, 1.0, 0.2812, 0.5, 0.2812, 0.5, 0.2812, 1.0, 0.25, 1.0, 0.25, 0.5, 0.25, 0.5, 0.25, 1.0, 0.2188, 1.0, 0.2188, 0.5, 0.2188, 0.5, 0.2188, 1.0, 0.1875, 1.0, 0.1875, 0.5, 0.1875, 0.5, 0.1875, 1.0, 0.1562, 1.0, 0.1562, 0.5, 0.1562, 0.5, 0.1562, 1.0, 0.125, 1.0, 0.125, 0.5, 0.125, 0.5, 0.125, 1.0, 0.09375, 1.0, 0.09375, 0.5, 0.09375, 0.5, 0.09375, 1.0, 0.0625, 1.0, 0.0625, 0.5, 0.2968, 0.4854, 0.25, 0.49, 0.2032, 0.4854, 0.1582, 0.4717, 0.1167, 0.4496, 0.08029, 0.4197, 0.05045, 0.3833, 0.02827, 0.3418, 0.01461, 0.2968, 0.01, 0.25, 0.01461, 0.2032, 0.02827, 0.1582, 0.05045, 0.1167, 0.08029, 0.08029, 0.1167, 0.05045, 0.1582, 0.02827, 0.2032, 0.01461, 0.25, 0.01, 0.2968, 0.01461, 0.3418, 0.02827, 0.3833, 0.05045, 0.4197, 0.08029, 0.4496, 0.1167, 0.4717, 0.1582, 0.4854, 0.2032, 0.49, 0.25, 0.4854, 0.2968, 0.4717, 0.3418, 0.4496, 0.3833, 0.4197, 0.4197, 0.3833, 0.4496, 0.3418, 0.4717, 0.0625, 0.5, 0.0625, 1.0, 0.03125, 1.0, 0.03125, 0.5, 0.03125, 0.5, 0.03125, 1.0, 0.0, 1.0, 0.0, 0.5, 0.75, 0.49, 0.7968, 0.4854, 0.8418, 0.4717, 0.8833, 0.4496, 0.9197, 0.4197, 0.9496, 0.3833, 0.9717, 0.3418, 0.9854, 0.2968, 0.99, 0.25, 0.9854, 0.2032, 0.9717, 0.1582, 0.9496, 0.1167, 0.9197, 0.08029, 0.8833, 0.05045, 0.8418, 0.02827, 0.7968, 0.01461, 0.75, 0.01, 0.7032, 0.01461, 0.6582, 0.02827, 0.6167, 0.05045, 0.5803, 0.08029, 0.5504, 0.1167, 0.5283, 0.1582, 0.5146, 0.2032, 0.51, 0.25, 0.5146, 0.2968, 0.5283, 0.3418, 0.5504, 0.3833, 0.5803, 0.4197, 0.6167, 0.4496, 0.6582, 0.4717, 0.7032, 0.4854])
me_cube_038.use_remesh_fix_poles = True
me_cube_038.use_remesh_preserve_attributes = False
me_cube_038.update()
me_cube_040 = bpy.data.meshes.new('Cube.040')
me_cube_040.from_pydata([(-46.34, -51.01, -1.173), (-46.34, -51.0, 1.173), (-46.34, 43.99, -1.173), (-46.34, 44.0, 1.173), (48.66, -51.01, -1.173), (48.66, -51.0, 1.173), (48.66, 43.99, -1.173), (48.66, 44.0, 1.173), (-46.34, -8.424, -1.173), (-46.34, -8.415, 1.173), (48.67, -8.424, -1.173), (48.67, -8.415, 1.173), (-46.34, -50.87, -1.173), (48.67, -50.86, 1.173), (-46.34, -50.86, 1.173), (48.67, -50.87, -1.173), (48.32, 43.99, -1.173), (48.32, 44.0, 1.173), (48.32, -51.01, -1.173), (48.32, -51.0, 1.173), (33.3, -23.06, 1.173), (33.3, -23.07, -1.173), (33.16, -44.38, 1.173), (33.16, -44.39, -1.173), (2.405, 43.99, -1.173), (2.405, -51.0, 1.173), (-10.81, -23.07, -1.173), (-11.07, -44.26, -1.173), (2.405, 44.0, 1.173), (2.405, -51.01, -1.173), (-10.81, -23.06, 1.173), (-11.07, -44.25, 1.173)], [], [(8, 9, 3, 2), (16, 17, 7, 6), (15, 13, 5, 4), (29, 25, 1, 0), (23, 15, 4, 18), (31, 14, 1, 25), (28, 3, 9, 30), (16, 6, 10, 21), (6, 7, 11, 10), (12, 14, 9, 8), (0, 1, 14, 12), (30, 9, 14, 31), (21, 10, 15, 23), (10, 11, 13, 15), (30, 26, 21, 20), (11, 20, 22, 13), (24, 16, 21, 26), (7, 17, 20, 11), (13, 22, 19, 5), (27, 23, 18, 29), (4, 5, 19, 18), (24, 28, 17, 16), (2, 3, 28, 24), (12, 27, 29, 0), (2, 24, 26, 8), (8, 26, 27, 12), (23, 22, 20, 21), (17, 28, 30, 20), (22, 31, 25, 19), (18, 19, 25, 29), (27, 26, 30, 31), (31, 22, 23, 27)])
_uv = me_cube_040.uv_layers.new(name='UVMap')
_uv.uv.foreach_set('vector', [0.8995, 0.0, 0.8995, 0.3322, 0.6645, 0.3322, 0.6645, 0.0, 0.3322, 0.4151, 0.0, 0.4151, 0.0, 0.3346, 0.3322, 0.3346, 0.6878, 0.3346, 0.6878, 0.6668, 0.6645, 0.6668, 0.6645, 0.3346, 0.6645, 0.4588, 0.3322, 0.4588, 0.3322, 0.3346, 0.6645, 0.3346, 0.3089, 0.0812, 0.3089, 0.0006671, 0.3322, 0.001112, 0.3322, 0.08165, 0.6412, 0.125, 0.6412, 0.0002582, 0.6645, 0.0002776, 0.6645, 0.1245, 0.3322, 0.1245, 0.3322, 0.0, 0.5673, 0.0001965, 0.5673, 0.1256, 1.192e-07, 0.08165, 1.192e-07, 0.001112, 0.2351, 0.0, 0.2351, 0.08053, 0.9967, 0.3346, 0.9967, 0.6668, 0.7616, 0.6668, 0.7616, 0.3346, 0.9734, 0.0, 0.9734, 0.3322, 0.8995, 0.3322, 0.8995, 0.0, 0.9967, 0.0, 0.9967, 0.3322, 0.9734, 0.3322, 0.9734, 0.0, 0.5673, 0.1256, 0.5673, 0.0001965, 0.6412, 0.0002582, 0.6412, 0.125, 0.2351, 0.08053, 0.2351, 0.0, 0.3089, 0.0006671, 0.3089, 0.0812, 0.7616, 0.3346, 0.7616, 0.6668, 0.6878, 0.6668, 0.6878, 0.3346, 0.7929, 0.999, 0.7929, 0.6668, 0.9213, 0.6668, 0.9213, 0.999, 0.5673, 0.3346, 0.5673, 0.254, 0.6412, 0.2534, 0.6412, 0.3339, 1.192e-07, 0.2101, 1.192e-07, 0.08165, 0.2351, 0.08053, 0.2351, 0.2089, 0.3322, 0.3335, 0.3322, 0.2529, 0.5673, 0.254, 0.5673, 0.3346, 0.6412, 0.3339, 0.6412, 0.2534, 0.6645, 0.2529, 0.6645, 0.3335, 0.3089, 0.2096, 0.3089, 0.0812, 0.3322, 0.08165, 0.3322, 0.2101, 0.6645, 0.6678, 0.3322, 0.6678, 0.3322, 0.5872, 0.6645, 0.5872, 0.3322, 0.5435, 0.0, 0.5435, 0.0, 0.4151, 0.3322, 0.4151, 0.3322, 0.668, 0.0, 0.668, 0.0, 0.5435, 0.3322, 0.5435, 0.3089, 0.3343, 0.3089, 0.2096, 0.3322, 0.2101, 0.3322, 0.3343, 0.0, 0.3346, 1.192e-07, 0.2101, 0.2351, 0.2089, 0.2351, 0.3344, 0.2351, 0.3344, 0.2351, 0.2089, 0.3089, 0.2096, 0.3089, 0.3343, 0.4061, 0.6678, 0.4061, 1.0, 0.3322, 1.0, 0.3322, 0.6678, 0.3322, 0.2529, 0.3322, 0.1245, 0.5673, 0.1256, 0.5673, 0.254, 0.6412, 0.2534, 0.6412, 0.125, 0.6645, 0.1245, 0.6645, 0.2529, 0.6645, 0.5872, 0.3322, 0.5872, 0.3322, 0.4588, 0.6645, 0.4588, 0.9213, 0.6668, 0.9952, 0.6668, 0.9952, 0.999, 0.9213, 0.999, 0.7929, 0.999, 0.6645, 0.999, 0.6645, 0.6668, 0.7929, 0.6668])
me_cube_040.use_remesh_fix_poles = True
me_cube_040.use_remesh_preserve_attributes = False
me_cube_040.update()

# ---- objects
ob_empty = bpy.data.objects.new('Empty', None)
ob_stairwell = bpy.data.objects.new('StairWell', me_cube_009)
ob_wallmetal = bpy.data.objects.new('WallMetal', me_cube_013)
ob_wallmetal_001 = bpy.data.objects.new('WallMetal.001', me_cube_014)
ob_pillar0_004 = bpy.data.objects.new('Pillar0.004', me_cube_048)
ob_floor = bpy.data.objects.new('Floor', me_cube_050)
ob_pillar4_004 = bpy.data.objects.new('Pillar4.004', me_cube_006)
ob_pillar4_002 = bpy.data.objects.new('Pillar4.002', me_cube_005)
ob_pipes_001 = bpy.data.objects.new('Pipes.001', me_cube_004)
ob_fixture = bpy.data.objects.new('Fixture', me_cube)
ob_pillar0_001 = bpy.data.objects.new('Pillar0.001', me_cube_033)
ob_pillar0_002 = bpy.data.objects.new('Pillar0.002', me_cube_034)
ob_pillar0_003 = bpy.data.objects.new('Pillar0.003', me_cube_035)
ob_pillar0_005 = bpy.data.objects.new('Pillar0.005', me_cube_036)
ob_lightbulb = bpy.data.objects.new('LightBulb', me_cube_037)
ob_fixture_001 = bpy.data.objects.new('Fixture.001', me_cube_039)
ob_lightbulb_001 = bpy.data.objects.new('LightBulb.001', me_cube_038)
ob_ceiling_001 = bpy.data.objects.new('Ceiling.001', me_cube_040)

# ---- transforms, parenting, visibility, modifiers, constraints
ob_empty.location = (-300.0, 385.1, 39.99)
ob_empty.rotation_euler = (1.571, 0.0, 1.571)
ob_empty.scale = (72.0, 72.0, 3.6)
ob_empty.empty_display_type = 'IMAGE'
ob_empty.empty_display_size = 5.0
ob_stairwell.location = (16.56, -29.72, 10.64)
ob_stairwell.rotation_euler = (2.386e-09, 0.1871, 2.543e-08)
ob_stairwell.scale = (0.7372, 0.7372, 0.7372)
ob_wallmetal.location = (36.62, 47.06, 8.812)
ob_wallmetal.scale = (10.34, 0.7337, 7.337)
ob_wallmetal_001.location = (14.99, 47.03, 8.651)
ob_wallmetal_001.scale = (10.34, 0.7337, 7.337)
ob_pillar0_004.location = (1.735e-06, -13.6, 9.2)
ob_pillar0_004.scale = (1.09, 0.8329, 0.5321)
ob_pillar0_004.lock_rotations_4d = False
ob_pillar0_004.empty_display_type = 'ARROWS'
ob_pillar0_004.lineart.crease_threshold = 0.0
ob_floor.location = (-1.265, 0.8164, 0.006646)
ob_floor.scale = (47.89, 47.89, -1.437)
ob_pillar4_004.location = (-42.76, 44.09, 9.393)
ob_pillar4_004.scale = (0.3205, 0.3205, 0.5321)
ob_pillar4_004.lock_rotations_4d = False
ob_pillar4_004.empty_display_type = 'ARROWS'
ob_pillar4_004.lineart.crease_threshold = 0.0
ob_pillar4_002.location = (-17.11, 44.09, 9.393)
ob_pillar4_002.scale = (0.3205, 0.3205, 0.5321)
ob_pillar4_002.lock_rotations_4d = False
ob_pillar4_002.empty_display_type = 'ARROWS'
ob_pillar4_002.lineart.crease_threshold = 0.0
ob_pipes_001.location = (-1.265, -0.03653, 0.007851)
ob_pipes_001.scale = (0.7372, 0.7372, 0.7372)
ob_pipes_001.use_mesh_mirror_x = True
ob_fixture.location = (-19.24, 1.886, 15.97)
ob_pillar0_001.location = (17.0, -13.6, 9.2)
ob_pillar0_001.scale = (1.09, 0.8329, 0.5321)
ob_pillar0_001.lock_rotations_4d = False
ob_pillar0_001.empty_display_type = 'ARROWS'
ob_pillar0_001.lineart.crease_threshold = 0.0
ob_pillar0_002.location = (35.0, -12.6, 9.2)
ob_pillar0_002.scale = (1.09, 0.8329, 0.5321)
ob_pillar0_002.lock_rotations_4d = False
ob_pillar0_002.empty_display_type = 'ARROWS'
ob_pillar0_002.lineart.crease_threshold = 0.0
ob_pillar0_003.location = (-16.0, -13.6, 9.2)
ob_pillar0_003.scale = (1.09, 0.8329, 0.5321)
ob_pillar0_003.lock_rotations_4d = False
ob_pillar0_003.empty_display_type = 'ARROWS'
ob_pillar0_003.lineart.crease_threshold = 0.0
ob_pillar0_005.location = (-32.0, -13.6, 9.2)
ob_pillar0_005.scale = (1.09, 0.8329, 0.5321)
ob_pillar0_005.lock_rotations_4d = False
ob_pillar0_005.empty_display_type = 'ARROWS'
ob_pillar0_005.lineart.crease_threshold = 0.0
ob_lightbulb.parent = ob_fixture
ob_lightbulb.matrix_parent_inverse = Matrix(((1.0, -0.0, 0.0, 19.24), (-0.0, 1.0, -0.0, -1.886), (0.0, 0.0, 1.0, -15.97), (-0.0, 0.0, -0.0, 1.0)))
ob_lightbulb.location = (-19.24, 1.892, 15.55)
ob_fixture_001.location = (13.76, 1.886, 15.97)
ob_lightbulb_001.parent = ob_fixture_001
ob_lightbulb_001.matrix_parent_inverse = Matrix(((1.0, -0.0, 0.0, -13.76), (-0.0, 1.0, -0.0, -1.886), (0.0, -0.0, 1.0, -15.97), (-0.0, 0.0, -0.0, 1.0)))
ob_lightbulb_001.location = (13.76, 1.892, 15.55)
ob_ceiling_001.location = (-2.111, 3.999, 17.27)

# ---- collection membership
col_room.objects.link(ob_empty)
col_room.objects.link(ob_stairwell)
col_room.objects.link(ob_wallmetal)
col_room.objects.link(ob_wallmetal_001)
col_room.objects.link(ob_pillar0_004)
col_room.objects.link(ob_floor)
col_room.objects.link(ob_pillar4_004)
col_room.objects.link(ob_pillar4_002)
col_room.objects.link(ob_pipes_001)
col_room.objects.link(ob_fixture)
col_room.objects.link(ob_pillar0_001)
col_room.objects.link(ob_pillar0_002)
col_room.objects.link(ob_pillar0_003)
col_room.objects.link(ob_pillar0_005)
col_room.objects.link(ob_lightbulb)
col_room.objects.link(ob_fixture_001)
col_room.objects.link(ob_lightbulb_001)
col_room.objects.link(ob_ceiling_001)

# ---- scene / render settings (as saved in the file)
scene.frame_start = 1; scene.frame_end = 250; scene.frame_set(1)
scene.render.engine = 'BLENDER_EEVEE_NEXT'
scene.cycles.use_denoising = False
scene.cycles.samples = 128
scene.cycles.sampling_pattern = 'TABULATED_SOBOL'
scene.cycles.use_adaptive_sampling = False
scene.cycles.use_light_tree = False
scene.view_settings.view_transform = 'Filmic'
bpy.context.view_layer.update()

# ---- added for rendering (the .blend has no active camera and no usable light): camera, sun
cam_auto = bpy.data.cameras.new('AutoCamera')
cam_auto.lens = 50.0
cam_auto.sensor_width = 36.0
cam_auto.clip_end = 2275.05
ob_auto_camera = bpy.data.objects.new('AutoCamera', cam_auto)
scene.collection.objects.link(ob_auto_camera)
ob_auto_camera.location = (129.668, -154.743, 115.33)
ob_auto_camera.rotation_euler = (1.09748, -7.21219e-08, 0.694738)
scene.camera = ob_auto_camera
light_auto_sun = bpy.data.lights.new('AutoSun', 'SUN')
light_auto_sun.energy = 3.0
light_auto_sun.angle = 0.0523599
ob_auto_sun = bpy.data.objects.new('AutoSun', light_auto_sun)
scene.collection.objects.link(ob_auto_sun)
ob_auto_sun.rotation_euler = (0.872665, 0.174533, 0.523599)
bpy.context.view_layer.update()
